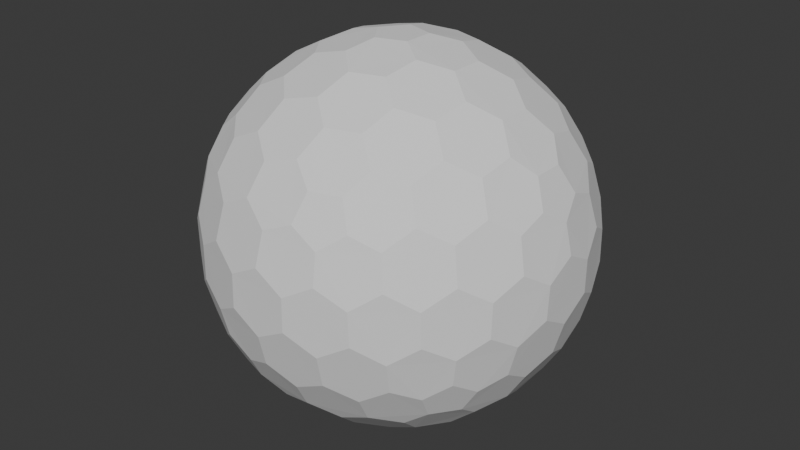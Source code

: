 # Source: HexagonWithMultipleUV.blend  (saved by Blender 4.4.30; exported with 4.5.12 LTS)
import bpy
from mathutils import Matrix  # noqa: F401  (used for matrix-valued properties, if any)

bpy.ops.wm.read_factory_settings(use_empty=True)
scene = bpy.context.scene
scene.name = 'Scene'

# ---- collections
col_collection = bpy.data.collections.new('Collection'); scene.collection.children.link(col_collection)

# ---- world
world_world = bpy.data.worlds.new('World'); scene.world = world_world
world_world.use_nodes = True; world_world.node_tree.nodes.clear()
_N = world_world.node_tree.nodes; _L = world_world.node_tree.links
n0 = _N.new('ShaderNodeOutputWorld'); n0.name = 'World Output'; n0.location = (300, 300)
n1 = _N.new('ShaderNodeBackground'); n1.name = 'Background'; n1.location = (10, 300)
n1.inputs[0].default_value = (0.05088, 0.05088, 0.05088, 1.0)
_L.new(n1.outputs[0], n0.inputs[0])
n0.is_active_output = True
world_world.color = (0.05088, 0.05088, 0.05088)
world_world.sun_shadow_jitter_overblur = 0.0

# ---- meshes
me_icosphere_002 = bpy.data.meshes.new('Icosphere.002')
me_icosphere_002.from_pydata([(0.04127, -0.127, -0.9758), (0.7132, -0.4211, -0.533), (-0.108, -0.0785, -0.9758), (-0.108, 0.0785, -0.9758), (0.04127, 0.127, -0.9758), (0.7957, -0.4211, -0.3995), (-0.1546, -0.8869, -0.3995), (-0.8913, -0.127, -0.3995), (-0.3962, 0.8084, -0.3995), (0.6464, 0.6266, -0.3995), (0.7544, -0.5481, -0.317), (-0.2882, -0.8869, -0.317), (-0.9325, -9.662e-09, -0.317), (-0.2882, 0.8869, -0.317), (0.7544, 0.5481, -0.317), (0.3294, -0.7599, 0.533), (-0.6209, -0.5481, 0.533), (-0.7132, 0.4211, 0.533), (0.1801, 0.8084, 0.533), (0.8245, 0.0785, 0.533), (0.108, 0.0785, 0.9758), (0.3781, 0.08719, 0.9011), (0.6369, 0.08719, 0.7412), (0.2298, 0.1669, 0.9402), (0.1998, 0.3326, 0.9011), (0.5067, 0.1751, 0.8199), (0.4806, 0.3492, 0.7777), (0.3231, 0.4278, 0.8199), (0.2797, 0.5788, 0.7412), (0.7382, 0.1669, 0.626), (0.7166, 0.3326, 0.5817), (0.5888, 0.4278, 0.6556), (0.5378, 0.5788, 0.5817), (0.3869, 0.6505, 0.626), (0.3294, 0.7599, 0.533), (-0.04127, 0.127, 0.9758), (0.03391, 0.3865, 0.9011), (0.1139, 0.6327, 0.7412), (-0.08776, 0.2701, 0.9402), (-0.2546, 0.2928, 0.9011), (-0.009907, 0.536, 0.8199), (-0.1836, 0.565, 0.7777), (-0.307, 0.4394, 0.8199), (-0.464, 0.4449, 0.7412), (0.06935, 0.7536, 0.626), (-0.09491, 0.7844, 0.5817), (-0.2249, 0.6922, 0.6556), (-0.3843, 0.6903, 0.5817), (-0.4991, 0.5689, 0.626), (-0.6209, 0.5481, 0.533), (-0.1335, -2.328e-09, 0.9758), (-0.3571, 0.1517, 0.9011), (-0.5665, 0.3038, 0.7412), (-0.284, -7.567e-10, 0.9402), (-0.3571, -0.1517, 0.9011), (-0.5128, 0.1562, 0.8199), (-0.5941, 3.26e-09, 0.7777), (-0.5128, -0.1562, 0.8199), (-0.5665, -0.3038, 0.7412), (-0.6953, 0.2988, 0.626), (-0.7753, 0.1521, 0.5817), (-0.7278, -8.207e-09, 0.6556), (-0.7753, -0.1521, 0.5817), (-0.6953, -0.2988, 0.626), (-0.7132, -0.4211, 0.533), (-0.04127, -0.127, 0.9758), (-0.2546, -0.2928, 0.9011), (-0.464, -0.4449, 0.7412), (-0.08776, -0.2701, 0.9402), (0.03391, -0.3865, 0.9011), (-0.307, -0.4394, 0.8199), (-0.1836, -0.565, 0.7777), (-0.009907, -0.536, 0.8199), (0.1139, -0.6327, 0.7412), (-0.4991, -0.5689, 0.626), (-0.3843, -0.6903, 0.5817), (-0.2249, -0.6922, 0.6556), (-0.09491, -0.7844, 0.5817), (0.06935, -0.7536, 0.626), (0.1801, -0.8084, 0.533), (0.108, -0.0785, 0.9758), (0.1998, -0.3326, 0.9011), (0.2797, -0.5788, 0.7412), (0.2298, -0.1669, 0.9402), (0.3781, -0.08719, 0.9011), (0.3231, -0.4278, 0.8199), (0.4806, -0.3492, 0.7777), (0.5067, -0.1751, 0.8199), (0.6369, -0.08719, 0.7412), (0.3869, -0.6505, 0.626), (0.5378, -0.5788, 0.5817), (0.5888, -0.4278, 0.6556), (0.7166, -0.3326, 0.5817), (0.7382, -0.1669, 0.626), (0.8245, -0.0785, 0.533), (0.8913, 0.127, 0.3995), (0.9199, 0.2928, 0.1752), (0.8704, 0.4449, -0.08356), (0.8802, 0.2701, 0.342), (0.7908, 0.3865, 0.4333), (0.8706, 0.4394, 0.09203), (0.7777, 0.565, 0.1836), (0.7377, 0.536, 0.3578), (0.612, 0.6327, 0.4333), (0.7831, 0.5689, -0.1665), (0.6921, 0.6903, -0.08356), (0.687, 0.6922, 0.09203), (0.5627, 0.7844, 0.1752), (0.5289, 0.7536, 0.342), (0.3962, 0.8084, 0.3995), (0.1546, 0.8869, 0.3995), (0.005802, 0.9653, 0.1752), (-0.1541, 0.9653, -0.08356), (0.01511, 0.9206, 0.342), (-0.1232, 0.8716, 0.4333), (-0.1489, 0.9638, 0.09203), (-0.2971, 0.9142, 0.1836), (-0.2818, 0.8673, 0.3578), (-0.4126, 0.7775, 0.4333), (-0.2991, 0.9206, -0.1665), (-0.4427, 0.8716, -0.08356), (-0.446, 0.8673, 0.09203), (-0.5721, 0.7775, 0.1752), (-0.5533, 0.7359, 0.342), (-0.6464, 0.6266, 0.3995), (-0.7957, 0.4211, 0.3995), (-0.9163, 0.3038, 0.1752), (-0.9657, 0.1517, -0.08356), (-0.8709, 0.2988, 0.342), (-0.867, 0.1521, 0.4333), (-0.9626, 0.1562, 0.09203), (-0.9613, -1.825e-07, 0.1836), (-0.9119, -8.941e-08, 0.3578), (-0.867, -0.1521, 0.4333), (-0.968, -1.132e-07, -0.1665), (-0.9657, -0.1517, -0.08356), (-0.9626, -0.1562, 0.09203), (-0.9163, -0.3038, 0.1752), (-0.8709, -0.2988, 0.342), (-0.7957, -0.4211, 0.3995), (-0.6464, -0.6266, 0.3995), (-0.5721, -0.7775, 0.1752), (-0.4427, -0.8716, -0.08356), (-0.5533, -0.7359, 0.342), (-0.4126, -0.7775, 0.4333), (-0.446, -0.8673, 0.09203), (-0.2971, -0.9142, 0.1836), (-0.2818, -0.8673, 0.3578), (-0.1232, -0.8716, 0.4333), (-0.2991, -0.9206, -0.1665), (-0.1541, -0.9653, -0.08356), (-0.1489, -0.9638, 0.09203), (0.005802, -0.9653, 0.1752), (0.01511, -0.9206, 0.342), (0.1546, -0.8869, 0.3995), (0.3962, -0.8084, 0.3995), (0.5627, -0.7844, 0.1752), (0.6921, -0.6903, -0.08356), (0.5289, -0.7536, 0.342), (0.612, -0.6327, 0.4333), (0.687, -0.6922, 0.09203), (0.7777, -0.565, 0.1836), (0.7377, -0.536, 0.3578), (0.7908, -0.3865, 0.4333), (0.7831, -0.5689, -0.1665), (0.8704, -0.4449, -0.08356), (0.8706, -0.4394, 0.09203), (0.9199, -0.2928, 0.1752), (0.8802, -0.2701, 0.342), (0.8913, -0.127, 0.3995), (0.2882, 0.8869, 0.317), (0.4427, 0.8716, 0.08356), (0.5721, 0.7775, -0.1752), (0.2991, 0.9206, 0.1665), (0.1541, 0.9653, 0.08356), (0.446, 0.8673, -0.09203), (0.2971, 0.9142, -0.1836), (0.1489, 0.9638, -0.09203), (-0.005802, 0.9653, -0.1752), (0.5533, 0.7359, -0.342), (0.4126, 0.7775, -0.4333), (0.2818, 0.8673, -0.3578), (0.1232, 0.8716, -0.4333), (-0.01511, 0.9206, -0.342), (-0.1546, 0.8869, -0.3995), (-0.7544, 0.5481, 0.317), (-0.6921, 0.6903, 0.08356), (-0.5627, 0.7844, -0.1752), (-0.7831, 0.5689, 0.1665), (-0.8704, 0.4449, 0.08356), (-0.687, 0.6922, -0.09203), (-0.7777, 0.565, -0.1836), (-0.8706, 0.4394, -0.09203), (-0.9199, 0.2928, -0.1752), (-0.5289, 0.7536, -0.342), (-0.612, 0.6327, -0.4333), (-0.7377, 0.536, -0.3578), (-0.7908, 0.3865, -0.4333), (-0.8802, 0.2701, -0.342), (-0.8913, 0.127, -0.3995), (-0.7544, -0.5481, 0.317), (-0.8704, -0.4449, 0.08356), (-0.9199, -0.2928, -0.1752), (-0.7831, -0.5689, 0.1665), (-0.6921, -0.6903, 0.08356), (-0.8706, -0.4394, -0.09203), (-0.7777, -0.565, -0.1836), (-0.687, -0.6922, -0.09203), (-0.5627, -0.7844, -0.1752), (-0.8802, -0.2701, -0.342), (-0.7908, -0.3865, -0.4333), (-0.7377, -0.536, -0.3578), (-0.612, -0.6327, -0.4333), (-0.5289, -0.7536, -0.342), (-0.3962, -0.8084, -0.3995), (0.2882, -0.8869, 0.317), (0.1541, -0.9653, 0.08356), (-0.005802, -0.9653, -0.1752), (0.2991, -0.9206, 0.1665), (0.4427, -0.8716, 0.08356), (0.1489, -0.9638, -0.09203), (0.2971, -0.9142, -0.1836), (0.446, -0.8673, -0.09203), (0.5721, -0.7775, -0.1752), (-0.01511, -0.9206, -0.342), (0.1232, -0.8716, -0.4333), (0.2818, -0.8673, -0.3578), (0.4126, -0.7775, -0.4333), (0.5533, -0.7359, -0.342), (0.6464, -0.6266, -0.3995), (0.9325, 2.27e-09, 0.317), (0.9657, -0.1517, 0.08356), (0.9163, -0.3038, -0.1752), (0.968, 2.678e-09, 0.1665), (0.9657, 0.1517, 0.08356), (0.9626, -0.1562, -0.09203), (0.9613, 9.313e-09, -0.1836), (0.9626, 0.1562, -0.09203), (0.9163, 0.3038, -0.1752), (0.8709, -0.2988, -0.342), (0.867, -0.1521, -0.4333), (0.9119, 1.74e-08, -0.3578), (0.867, 0.1521, -0.4333), (0.8709, 0.2988, -0.342), (0.7957, 0.4211, -0.3995), (0.6209, 0.5481, -0.533), (0.464, 0.4449, -0.7412), (0.2546, 0.2928, -0.9011), (0.4991, 0.5689, -0.626), (0.3843, 0.6903, -0.5817), (0.307, 0.4394, -0.8199), (0.1836, 0.565, -0.7777), (0.2249, 0.6922, -0.6556), (0.09491, 0.7844, -0.5817), (0.08776, 0.2701, -0.9402), (-0.03391, 0.3865, -0.9011), (0.009907, 0.536, -0.8199), (-0.1139, 0.6327, -0.7412), (-0.06935, 0.7536, -0.626), (-0.1801, 0.8084, -0.533), (-0.3294, 0.7599, -0.533), (-0.2797, 0.5788, -0.7412), (-0.1998, 0.3326, -0.9011), (-0.3869, 0.6505, -0.626), (-0.5378, 0.5788, -0.5817), (-0.3231, 0.4278, -0.8199), (-0.4806, 0.3492, -0.7777), (-0.5888, 0.4278, -0.6556), (-0.7166, 0.3326, -0.5817), (-0.2298, 0.1669, -0.9402), (-0.3781, 0.08719, -0.9011), (-0.5067, 0.175, -0.8199), (-0.6369, 0.08719, -0.7412), (-0.7382, 0.1669, -0.626), (-0.8245, 0.0785, -0.533), (-0.8245, -0.0785, -0.533), (-0.6369, -0.08719, -0.7412), (-0.3781, -0.08719, -0.9011), (-0.7382, -0.1669, -0.626), (-0.7166, -0.3326, -0.5817), (-0.5067, -0.1751, -0.8199), (-0.4806, -0.3492, -0.7777), (-0.5888, -0.4278, -0.6556), (-0.5378, -0.5788, -0.5817), (-0.2298, -0.1669, -0.9402), (-0.1998, -0.3326, -0.9011), (-0.3231, -0.4278, -0.8199), (-0.2797, -0.5788, -0.7412), (-0.3869, -0.6505, -0.626), (-0.3294, -0.7599, -0.533), (0.7132, 0.4211, -0.533), (0.7753, 0.1521, -0.5817), (0.7753, -0.1521, -0.5817), (0.6953, 0.2988, -0.626), (0.5665, 0.3038, -0.7412), (0.7278, -3.026e-07, -0.6556), (0.5941, -5.249e-07, -0.7777), (0.5128, 0.1562, -0.8199), (0.3571, 0.1517, -0.9011), (0.6953, -0.2988, -0.626), (0.5665, -0.3038, -0.7412), (0.5128, -0.1562, -0.8199), (0.3571, -0.1517, -0.9011), (0.284, -2.274e-07, -0.9402), (0.1335, -1.35e-08, -0.9758), (-0.1801, -0.8084, -0.533), (-0.1139, -0.6327, -0.7412), (-0.03391, -0.3865, -0.9011), (-0.06935, -0.7536, -0.626), (0.09491, -0.7844, -0.5817), (0.009908, -0.536, -0.8199), (0.1836, -0.565, -0.7777), (0.2249, -0.6922, -0.6556), (0.3843, -0.6903, -0.5817), (0.08776, -0.2701, -0.9402), (0.2546, -0.2928, -0.9011), (0.307, -0.4394, -0.8199), (0.464, -0.4449, -0.7412), (0.4991, -0.5689, -0.626), (0.6209, -0.5481, -0.533), (0.04127, -0.127, -0.9758), (0.04127, -0.127, -0.9758), (-0.108, -0.0785, -0.9758), (-0.108, -0.0785, -0.9758), (-0.108, 0.0785, -0.9758), (-0.108, 0.0785, -0.9758), (0.04127, 0.127, -0.9758), (0.04127, 0.127, -0.9758), (0.7132, -0.4211, -0.533), (0.7132, -0.4211, -0.533), (0.7957, -0.4211, -0.3995), (0.7957, -0.4211, -0.3995), (0.7544, -0.5481, -0.317), (0.7544, -0.5481, -0.317), (-0.1546, -0.8869, -0.3995), (-0.1546, -0.8869, -0.3995), (-0.2882, -0.8869, -0.317), (-0.2882, -0.8869, -0.317), (-0.8913, -0.127, -0.3995), (-0.8913, -0.127, -0.3995), (-0.9325, -9.662e-09, -0.317), (-0.9325, -9.662e-09, -0.317), (-0.3962, 0.8084, -0.3995), (-0.3962, 0.8084, -0.3995), (-0.2882, 0.8869, -0.317), (-0.2882, 0.8869, -0.317), (0.6464, 0.6266, -0.3995), (0.6464, 0.6266, -0.3995), (0.7544, 0.5481, -0.317), (0.7544, 0.5481, -0.317), (0.3781, 0.08719, 0.9011), (0.3781, 0.08719, 0.9011), (0.2298, 0.1669, 0.9402), (0.2298, 0.1669, 0.9402), (0.108, 0.0785, 0.9758), (0.108, 0.0785, 0.9758), (0.1998, 0.3326, 0.9011), (0.1998, 0.3326, 0.9011), (0.6369, 0.08719, 0.7412), (0.6369, 0.08719, 0.7412), (0.5067, 0.1751, 0.8199), (0.5067, 0.1751, 0.8199), (0.4806, 0.3492, 0.7777), (0.4806, 0.3492, 0.7777), (0.3231, 0.4278, 0.8199), (0.3231, 0.4278, 0.8199), (0.2797, 0.5788, 0.7412), (0.2797, 0.5788, 0.7412), (0.8245, 0.0785, 0.533), (0.8245, 0.0785, 0.533), (0.7382, 0.1669, 0.626), (0.7382, 0.1669, 0.626), (0.7166, 0.3326, 0.5817), (0.7166, 0.3326, 0.5817), (0.5888, 0.4278, 0.6556), (0.5888, 0.4278, 0.6556), (0.5378, 0.5788, 0.5817), (0.5378, 0.5788, 0.5817), (0.3869, 0.6505, 0.626), (0.3869, 0.6505, 0.626), (0.1801, 0.8084, 0.533), (0.1801, 0.8084, 0.533), (0.3294, 0.7599, 0.533), (0.3294, 0.7599, 0.533), (-0.04127, 0.127, 0.9758), (-0.04127, 0.127, 0.9758), (0.03391, 0.3865, 0.9011), (0.03391, 0.3865, 0.9011), (0.1139, 0.6327, 0.7412), (0.1139, 0.6327, 0.7412), (-0.08776, 0.2701, 0.9402), (-0.08776, 0.2701, 0.9402), (-0.2546, 0.2928, 0.9011), (-0.2546, 0.2928, 0.9011), (-0.009907, 0.536, 0.8199), (-0.009907, 0.536, 0.8199), (-0.1836, 0.565, 0.7777), (-0.1836, 0.565, 0.7777), (-0.307, 0.4394, 0.8199), (-0.307, 0.4394, 0.8199), (-0.464, 0.4449, 0.7412), (-0.464, 0.4449, 0.7412), (0.06935, 0.7536, 0.626), (0.06935, 0.7536, 0.626), (-0.09491, 0.7844, 0.5817), (-0.09491, 0.7844, 0.5817), (-0.2249, 0.6922, 0.6556), (-0.2249, 0.6922, 0.6556), (-0.3843, 0.6903, 0.5817), (-0.3843, 0.6903, 0.5817), (-0.4991, 0.5689, 0.626), (-0.4991, 0.5689, 0.626), (-0.7132, 0.4211, 0.533), (-0.7132, 0.4211, 0.533), (-0.6209, 0.5481, 0.533), (-0.6209, 0.5481, 0.533), (-0.1335, -2.328e-09, 0.9758), (-0.1335, -2.328e-09, 0.9758), (-0.3571, 0.1517, 0.9011), (-0.3571, 0.1517, 0.9011), (-0.5665, 0.3038, 0.7412), (-0.5665, 0.3038, 0.7412), (-0.284, -7.567e-10, 0.9402), (-0.284, -7.567e-10, 0.9402), (-0.3571, -0.1517, 0.9011), (-0.3571, -0.1517, 0.9011), (-0.5128, 0.1562, 0.8199), (-0.5128, 0.1562, 0.8199), (-0.5941, 3.26e-09, 0.7777), (-0.5941, 3.26e-09, 0.7777), (-0.5128, -0.1562, 0.8199), (-0.5128, -0.1562, 0.8199), (-0.5665, -0.3038, 0.7412), (-0.5665, -0.3038, 0.7412), (-0.6953, 0.2988, 0.626), (-0.6953, 0.2988, 0.626), (-0.7753, 0.1521, 0.5817), (-0.7753, 0.1521, 0.5817), (-0.7278, -8.207e-09, 0.6556), (-0.7278, -8.207e-09, 0.6556), (-0.7753, -0.1521, 0.5817), (-0.7753, -0.1521, 0.5817), (-0.6953, -0.2988, 0.626), (-0.6953, -0.2988, 0.626), (-0.6209, -0.5481, 0.533), (-0.6209, -0.5481, 0.533), (-0.7132, -0.4211, 0.533), (-0.7132, -0.4211, 0.533), (-0.04127, -0.127, 0.9758), (-0.04127, -0.127, 0.9758), (-0.2546, -0.2928, 0.9011), (-0.2546, -0.2928, 0.9011), (-0.464, -0.4449, 0.7412), (-0.464, -0.4449, 0.7412), (-0.08776, -0.2701, 0.9402), (-0.08776, -0.2701, 0.9402), (0.03391, -0.3865, 0.9011), (0.03391, -0.3865, 0.9011), (-0.307, -0.4394, 0.8199), (-0.307, -0.4394, 0.8199), (-0.1836, -0.565, 0.7777), (-0.1836, -0.565, 0.7777), (-0.009907, -0.536, 0.8199), (-0.009907, -0.536, 0.8199), (0.1139, -0.6327, 0.7412), (0.1139, -0.6327, 0.7412), (-0.4991, -0.5689, 0.626), (-0.4991, -0.5689, 0.626), (-0.3843, -0.6903, 0.5817), (-0.3843, -0.6903, 0.5817), (-0.2249, -0.6922, 0.6556), (-0.2249, -0.6922, 0.6556), (-0.09491, -0.7844, 0.5817), (-0.09491, -0.7844, 0.5817), (0.06935, -0.7536, 0.626), (0.06935, -0.7536, 0.626), (0.3294, -0.7599, 0.533), (0.3294, -0.7599, 0.533), (0.1801, -0.8084, 0.533), (0.1801, -0.8084, 0.533), (0.108, -0.0785, 0.9758), (0.108, -0.0785, 0.9758), (0.1998, -0.3326, 0.9011), (0.1998, -0.3326, 0.9011), (0.2797, -0.5788, 0.7412), (0.2797, -0.5788, 0.7412), (0.2298, -0.1669, 0.9402), (0.2298, -0.1669, 0.9402), (0.3781, -0.08719, 0.9011), (0.3781, -0.08719, 0.9011), (0.3231, -0.4278, 0.8199), (0.3231, -0.4278, 0.8199), (0.4806, -0.3492, 0.7777), (0.4806, -0.3492, 0.7777), (0.5067, -0.1751, 0.8199), (0.5067, -0.1751, 0.8199), (0.6369, -0.08719, 0.7412), (0.6369, -0.08719, 0.7412), (0.3869, -0.6505, 0.626), (0.3869, -0.6505, 0.626), (0.5378, -0.5788, 0.5817), (0.5378, -0.5788, 0.5817), (0.5888, -0.4278, 0.6556), (0.5888, -0.4278, 0.6556), (0.7166, -0.3326, 0.5817), (0.7166, -0.3326, 0.5817), (0.7382, -0.1669, 0.626), (0.7382, -0.1669, 0.626), (0.8245, -0.0785, 0.533), (0.8245, -0.0785, 0.533), (0.8913, 0.127, 0.3995), (0.8913, 0.127, 0.3995), (0.9199, 0.2928, 0.1752), (0.9199, 0.2928, 0.1752), (0.8802, 0.2701, 0.342), (0.8802, 0.2701, 0.342), (0.7908, 0.3865, 0.4333), (0.7908, 0.3865, 0.4333), (0.8704, 0.4449, -0.08356), (0.8704, 0.4449, -0.08356), (0.8706, 0.4394, 0.09203), (0.8706, 0.4394, 0.09203), (0.7777, 0.565, 0.1836), (0.7777, 0.565, 0.1836), (0.7377, 0.536, 0.3578), (0.7377, 0.536, 0.3578), (0.612, 0.6327, 0.4333), (0.612, 0.6327, 0.4333), (0.7831, 0.5689, -0.1665), (0.7831, 0.5689, -0.1665), (0.6921, 0.6903, -0.08356), (0.6921, 0.6903, -0.08356), (0.687, 0.6922, 0.09203), (0.687, 0.6922, 0.09203), (0.5627, 0.7844, 0.1752), (0.5627, 0.7844, 0.1752), (0.5289, 0.7536, 0.342), (0.5289, 0.7536, 0.342), (0.3962, 0.8084, 0.3995), (0.3962, 0.8084, 0.3995), (0.1546, 0.8869, 0.3995), (0.1546, 0.8869, 0.3995), (0.005802, 0.9653, 0.1752), (0.005802, 0.9653, 0.1752), (0.01511, 0.9206, 0.342), (0.01511, 0.9206, 0.342), (-0.1232, 0.8716, 0.4333), (-0.1232, 0.8716, 0.4333), (-0.1541, 0.9653, -0.08356), (-0.1541, 0.9653, -0.08356), (-0.1489, 0.9638, 0.09203), (-0.1489, 0.9638, 0.09203), (-0.2971, 0.9142, 0.1836), (-0.2971, 0.9142, 0.1836), (-0.2818, 0.8673, 0.3578), (-0.2818, 0.8673, 0.3578), (-0.4126, 0.7775, 0.4333), (-0.4126, 0.7775, 0.4333), (-0.2991, 0.9206, -0.1665), (-0.2991, 0.9206, -0.1665), (-0.4427, 0.8716, -0.08356), (-0.4427, 0.8716, -0.08356), (-0.446, 0.8673, 0.09203), (-0.446, 0.8673, 0.09203), (-0.5721, 0.7775, 0.1752), (-0.5721, 0.7775, 0.1752), (-0.5533, 0.7359, 0.342), (-0.5533, 0.7359, 0.342), (-0.6464, 0.6266, 0.3995), (-0.6464, 0.6266, 0.3995), (-0.7957, 0.4211, 0.3995), (-0.7957, 0.4211, 0.3995), (-0.9163, 0.3038, 0.1752), (-0.9163, 0.3038, 0.1752), (-0.8709, 0.2988, 0.342), (-0.8709, 0.2988, 0.342), (-0.867, 0.1521, 0.4333), (-0.867, 0.1521, 0.4333), (-0.9657, 0.1517, -0.08356), (-0.9657, 0.1517, -0.08356), (-0.9626, 0.1562, 0.09203), (-0.9626, 0.1562, 0.09203), (-0.9613, -1.825e-07, 0.1836), (-0.9613, -1.825e-07, 0.1836), (-0.9119, -8.941e-08, 0.3578), (-0.9119, -8.941e-08, 0.3578), (-0.867, -0.1521, 0.4333), (-0.867, -0.1521, 0.4333), (-0.968, -1.132e-07, -0.1665), (-0.968, -1.132e-07, -0.1665), (-0.9657, -0.1517, -0.08356), (-0.9657, -0.1517, -0.08356), (-0.9626, -0.1562, 0.09203), (-0.9626, -0.1562, 0.09203), (-0.9163, -0.3038, 0.1752), (-0.9163, -0.3038, 0.1752), (-0.8709, -0.2988, 0.342), (-0.8709, -0.2988, 0.342), (-0.7957, -0.4211, 0.3995), (-0.7957, -0.4211, 0.3995), (-0.6464, -0.6266, 0.3995), (-0.6464, -0.6266, 0.3995), (-0.5721, -0.7775, 0.1752), (-0.5721, -0.7775, 0.1752), (-0.5533, -0.7359, 0.342), (-0.5533, -0.7359, 0.342), (-0.4126, -0.7775, 0.4333), (-0.4126, -0.7775, 0.4333), (-0.4427, -0.8716, -0.08356), (-0.4427, -0.8716, -0.08356), (-0.446, -0.8673, 0.09203), (-0.446, -0.8673, 0.09203), (-0.2971, -0.9142, 0.1836), (-0.2971, -0.9142, 0.1836), (-0.2818, -0.8673, 0.3578), (-0.2818, -0.8673, 0.3578), (-0.1232, -0.8716, 0.4333), (-0.1232, -0.8716, 0.4333), (-0.2991, -0.9206, -0.1665), (-0.2991, -0.9206, -0.1665), (-0.1541, -0.9653, -0.08356), (-0.1541, -0.9653, -0.08356), (-0.1489, -0.9638, 0.09203), (-0.1489, -0.9638, 0.09203), (0.005802, -0.9653, 0.1752), (0.005802, -0.9653, 0.1752), (0.01511, -0.9206, 0.342), (0.01511, -0.9206, 0.342), (0.1546, -0.8869, 0.3995), (0.1546, -0.8869, 0.3995), (0.3962, -0.8084, 0.3995), (0.3962, -0.8084, 0.3995), (0.5627, -0.7844, 0.1752), (0.5627, -0.7844, 0.1752), (0.5289, -0.7536, 0.342), (0.5289, -0.7536, 0.342), (0.612, -0.6327, 0.4333), (0.612, -0.6327, 0.4333), (0.6921, -0.6903, -0.08356), (0.6921, -0.6903, -0.08356), (0.687, -0.6922, 0.09203), (0.687, -0.6922, 0.09203), (0.7777, -0.565, 0.1836), (0.7777, -0.565, 0.1836), (0.7377, -0.536, 0.3578), (0.7377, -0.536, 0.3578), (0.7908, -0.3865, 0.4333), (0.7908, -0.3865, 0.4333), (0.7831, -0.5689, -0.1665), (0.7831, -0.5689, -0.1665), (0.8704, -0.4449, -0.08356), (0.8704, -0.4449, -0.08356), (0.8706, -0.4394, 0.09203), (0.8706, -0.4394, 0.09203), (0.9199, -0.2928, 0.1752), (0.9199, -0.2928, 0.1752), (0.8802, -0.2701, 0.342), (0.8802, -0.2701, 0.342), (0.8913, -0.127, 0.3995), (0.8913, -0.127, 0.3995), (0.2882, 0.8869, 0.317), (0.2882, 0.8869, 0.317), (0.4427, 0.8716, 0.08356), (0.4427, 0.8716, 0.08356), (0.5721, 0.7775, -0.1752), (0.5721, 0.7775, -0.1752), (0.2991, 0.9206, 0.1665), (0.2991, 0.9206, 0.1665), (0.1541, 0.9653, 0.08356), (0.1541, 0.9653, 0.08356), (0.446, 0.8673, -0.09203), (0.446, 0.8673, -0.09203), (0.2971, 0.9142, -0.1836), (0.2971, 0.9142, -0.1836), (0.1489, 0.9638, -0.09203), (0.1489, 0.9638, -0.09203), (-0.005802, 0.9653, -0.1752), (-0.005802, 0.9653, -0.1752), (0.5533, 0.7359, -0.342), (0.5533, 0.7359, -0.342), (0.4126, 0.7775, -0.4333), (0.4126, 0.7775, -0.4333), (0.2818, 0.8673, -0.3578), (0.2818, 0.8673, -0.3578), (0.1232, 0.8716, -0.4333), (0.1232, 0.8716, -0.4333), (-0.01511, 0.9206, -0.342), (-0.01511, 0.9206, -0.342), (-0.1546, 0.8869, -0.3995), (-0.1546, 0.8869, -0.3995), (-0.7544, 0.5481, 0.317), (-0.7544, 0.5481, 0.317), (-0.6921, 0.6903, 0.08356), (-0.6921, 0.6903, 0.08356), (-0.5627, 0.7844, -0.1752), (-0.5627, 0.7844, -0.1752), (-0.7831, 0.5689, 0.1665), (-0.7831, 0.5689, 0.1665), (-0.8704, 0.4449, 0.08356), (-0.8704, 0.4449, 0.08356), (-0.687, 0.6922, -0.09203), (-0.687, 0.6922, -0.09203), (-0.7777, 0.565, -0.1836), (-0.7777, 0.565, -0.1836), (-0.8706, 0.4394, -0.09203), (-0.8706, 0.4394, -0.09203), (-0.9199, 0.2928, -0.1752), (-0.9199, 0.2928, -0.1752), (-0.5289, 0.7536, -0.342), (-0.5289, 0.7536, -0.342), (-0.612, 0.6327, -0.4333), (-0.612, 0.6327, -0.4333), (-0.7377, 0.536, -0.3578), (-0.7377, 0.536, -0.3578), (-0.7908, 0.3865, -0.4333), (-0.7908, 0.3865, -0.4333), (-0.8802, 0.2701, -0.342), (-0.8802, 0.2701, -0.342), (-0.8913, 0.127, -0.3995), (-0.8913, 0.127, -0.3995), (-0.7544, -0.5481, 0.317), (-0.7544, -0.5481, 0.317), (-0.8704, -0.4449, 0.08356), (-0.8704, -0.4449, 0.08356), (-0.9199, -0.2928, -0.1752), (-0.9199, -0.2928, -0.1752), (-0.7831, -0.5689, 0.1665), (-0.7831, -0.5689, 0.1665), (-0.6921, -0.6903, 0.08356), (-0.6921, -0.6903, 0.08356), (-0.8706, -0.4394, -0.09203), (-0.8706, -0.4394, -0.09203), (-0.7777, -0.565, -0.1836), (-0.7777, -0.565, -0.1836), (-0.687, -0.6922, -0.09203), (-0.687, -0.6922, -0.09203), (-0.5627, -0.7844, -0.1752), (-0.5627, -0.7844, -0.1752), (-0.8802, -0.2701, -0.342), (-0.8802, -0.2701, -0.342), (-0.7908, -0.3865, -0.4333), (-0.7908, -0.3865, -0.4333), (-0.7377, -0.536, -0.3578), (-0.7377, -0.536, -0.3578), (-0.612, -0.6327, -0.4333), (-0.612, -0.6327, -0.4333), (-0.5289, -0.7536, -0.342), (-0.5289, -0.7536, -0.342), (-0.3962, -0.8084, -0.3995), (-0.3962, -0.8084, -0.3995), (0.2882, -0.8869, 0.317), (0.2882, -0.8869, 0.317), (0.1541, -0.9653, 0.08356), (0.1541, -0.9653, 0.08356), (-0.005802, -0.9653, -0.1752), (-0.005802, -0.9653, -0.1752), (0.2991, -0.9206, 0.1665), (0.2991, -0.9206, 0.1665), (0.4427, -0.8716, 0.08356), (0.4427, -0.8716, 0.08356), (0.1489, -0.9638, -0.09203), (0.1489, -0.9638, -0.09203), (0.2971, -0.9142, -0.1836), (0.2971, -0.9142, -0.1836), (0.446, -0.8673, -0.09203), (0.446, -0.8673, -0.09203), (0.5721, -0.7775, -0.1752), (0.5721, -0.7775, -0.1752), (-0.01511, -0.9206, -0.342), (-0.01511, -0.9206, -0.342), (0.1232, -0.8716, -0.4333), (0.1232, -0.8716, -0.4333), (0.2818, -0.8673, -0.3578), (0.2818, -0.8673, -0.3578), (0.4126, -0.7775, -0.4333), (0.4126, -0.7775, -0.4333), (0.5533, -0.7359, -0.342), (0.5533, -0.7359, -0.342), (0.6464, -0.6266, -0.3995), (0.6464, -0.6266, -0.3995), (0.9325, 2.27e-09, 0.317), (0.9325, 2.27e-09, 0.317), (0.9657, -0.1517, 0.08356), (0.9657, -0.1517, 0.08356), (0.9163, -0.3038, -0.1752), (0.9163, -0.3038, -0.1752), (0.968, 2.678e-09, 0.1665), (0.968, 2.678e-09, 0.1665), (0.9657, 0.1517, 0.08356), (0.9657, 0.1517, 0.08356), (0.9626, -0.1562, -0.09203), (0.9626, -0.1562, -0.09203), (0.9613, 9.313e-09, -0.1836), (0.9613, 9.313e-09, -0.1836), (0.9626, 0.1562, -0.09203), (0.9626, 0.1562, -0.09203), (0.9163, 0.3038, -0.1752), (0.9163, 0.3038, -0.1752), (0.8709, -0.2988, -0.342), (0.8709, -0.2988, -0.342), (0.867, -0.1521, -0.4333), (0.867, -0.1521, -0.4333), (0.9119, 1.74e-08, -0.3578), (0.9119, 1.74e-08, -0.3578), (0.867, 0.1521, -0.4333), (0.867, 0.1521, -0.4333), (0.8709, 0.2988, -0.342), (0.8709, 0.2988, -0.342), (0.7957, 0.4211, -0.3995), (0.7957, 0.4211, -0.3995), (0.6209, 0.5481, -0.533), (0.6209, 0.5481, -0.533), (0.464, 0.4449, -0.7412), (0.464, 0.4449, -0.7412), (0.4991, 0.5689, -0.626), (0.4991, 0.5689, -0.626), (0.3843, 0.6903, -0.5817), (0.3843, 0.6903, -0.5817), (0.2546, 0.2928, -0.9011), (0.2546, 0.2928, -0.9011), (0.307, 0.4394, -0.8199), (0.307, 0.4394, -0.8199), (0.1836, 0.565, -0.7777), (0.1836, 0.565, -0.7777), (0.2249, 0.6922, -0.6556), (0.2249, 0.6922, -0.6556), (0.09491, 0.7844, -0.5817), (0.09491, 0.7844, -0.5817), (0.08776, 0.2701, -0.9402), (0.08776, 0.2701, -0.9402), (-0.03391, 0.3865, -0.9011), (-0.03391, 0.3865, -0.9011), (0.009907, 0.536, -0.8199), (0.009907, 0.536, -0.8199), (-0.1139, 0.6327, -0.7412), (-0.1139, 0.6327, -0.7412), (-0.06935, 0.7536, -0.626), (-0.06935, 0.7536, -0.626), (-0.1801, 0.8084, -0.533), (-0.1801, 0.8084, -0.533), (-0.3294, 0.7599, -0.533), (-0.3294, 0.7599, -0.533), (-0.2797, 0.5788, -0.7412), (-0.2797, 0.5788, -0.7412), (-0.1998, 0.3326, -0.9011), (-0.1998, 0.3326, -0.9011), (-0.3869, 0.6505, -0.626), (-0.3869, 0.6505, -0.626), (-0.5378, 0.5788, -0.5817), (-0.5378, 0.5788, -0.5817), (-0.3231, 0.4278, -0.8199), (-0.3231, 0.4278, -0.8199), (-0.4806, 0.3492, -0.7777), (-0.4806, 0.3492, -0.7777), (-0.5888, 0.4278, -0.6556), (-0.5888, 0.4278, -0.6556), (-0.7166, 0.3326, -0.5817), (-0.7166, 0.3326, -0.5817), (-0.2298, 0.1669, -0.9402), (-0.2298, 0.1669, -0.9402), (-0.3781, 0.08719, -0.9011), (-0.3781, 0.08719, -0.9011), (-0.5067, 0.175, -0.8199), (-0.5067, 0.175, -0.8199), (-0.6369, 0.08719, -0.7412), (-0.6369, 0.08719, -0.7412), (-0.7382, 0.1669, -0.626), (-0.7382, 0.1669, -0.626), (-0.8245, 0.0785, -0.533), (-0.8245, 0.0785, -0.533), (-0.8245, -0.0785, -0.533), (-0.8245, -0.0785, -0.533), (-0.6369, -0.08719, -0.7412), (-0.6369, -0.08719, -0.7412), (-0.3781, -0.08719, -0.9011), (-0.3781, -0.08719, -0.9011), (-0.7382, -0.1669, -0.626), (-0.7382, -0.1669, -0.626), (-0.7166, -0.3326, -0.5817), (-0.7166, -0.3326, -0.5817), (-0.5067, -0.1751, -0.8199), (-0.5067, -0.1751, -0.8199), (-0.4806, -0.3492, -0.7777), (-0.4806, -0.3492, -0.7777), (-0.5888, -0.4278, -0.6556), (-0.5888, -0.4278, -0.6556), (-0.5378, -0.5788, -0.5817), (-0.5378, -0.5788, -0.5817), (-0.2298, -0.1669, -0.9402), (-0.2298, -0.1669, -0.9402), (-0.1998, -0.3326, -0.9011), (-0.1998, -0.3326, -0.9011), (-0.3231, -0.4278, -0.8199), (-0.3231, -0.4278, -0.8199), (-0.2797, -0.5788, -0.7412), (-0.2797, -0.5788, -0.7412), (-0.3869, -0.6505, -0.626), (-0.3869, -0.6505, -0.626), (-0.3294, -0.7599, -0.533), (-0.3294, -0.7599, -0.533), (0.7132, 0.4211, -0.533), (0.7132, 0.4211, -0.533), (0.7753, 0.1521, -0.5817), (0.7753, 0.1521, -0.5817), (0.7753, -0.1521, -0.5817), (0.7753, -0.1521, -0.5817), (0.6953, 0.2988, -0.626), (0.6953, 0.2988, -0.626), (0.5665, 0.3038, -0.7412), (0.5665, 0.3038, -0.7412), (0.7278, -3.026e-07, -0.6556), (0.7278, -3.026e-07, -0.6556), (0.5941, -5.249e-07, -0.7777), (0.5941, -5.249e-07, -0.7777), (0.5128, 0.1562, -0.8199), (0.5128, 0.1562, -0.8199), (0.3571, 0.1517, -0.9011), (0.3571, 0.1517, -0.9011), (0.6953, -0.2988, -0.626), (0.6953, -0.2988, -0.626), (0.5665, -0.3038, -0.7412), (0.5665, -0.3038, -0.7412), (0.5128, -0.1562, -0.8199), (0.5128, -0.1562, -0.8199), (0.3571, -0.1517, -0.9011), (0.3571, -0.1517, -0.9011), (0.284, -2.274e-07, -0.9402), (0.284, -2.274e-07, -0.9402), (0.1335, -1.35e-08, -0.9758), (0.1335, -1.35e-08, -0.9758), (-0.1801, -0.8084, -0.533), (-0.1801, -0.8084, -0.533), (-0.1139, -0.6327, -0.7412), (-0.1139, -0.6327, -0.7412), (-0.03391, -0.3865, -0.9011), (-0.03391, -0.3865, -0.9011), (-0.06935, -0.7536, -0.626), (-0.06935, -0.7536, -0.626), (0.09491, -0.7844, -0.5817), (0.09491, -0.7844, -0.5817), (0.009908, -0.536, -0.8199), (0.009908, -0.536, -0.8199), (0.1836, -0.565, -0.7777), (0.1836, -0.565, -0.7777), (0.2249, -0.6922, -0.6556), (0.2249, -0.6922, -0.6556), (0.3843, -0.6903, -0.5817), (0.3843, -0.6903, -0.5817), (0.08776, -0.2701, -0.9402), (0.08776, -0.2701, -0.9402), (0.2546, -0.2928, -0.9011), (0.2546, -0.2928, -0.9011), (0.307, -0.4394, -0.8199), (0.307, -0.4394, -0.8199), (0.464, -0.4449, -0.7412), (0.464, -0.4449, -0.7412), (0.4991, -0.5689, -0.626), (0.4991, -0.5689, -0.626), (0.6209, -0.5481, -0.533), (0.6209, -0.5481, -0.533)], [], [(322, 320, 948, 934, 890, 888), (329, 958, 956, 954, 920, 918), (330, 328, 919, 904, 800, 798), (324, 323, 889, 874, 860, 858), (326, 325, 859, 844, 830, 828), (321, 2, 3, 327, 928), (332, 331, 799, 784, 650, 648), (335, 930, 937, 938, 770, 768), (336, 334, 769, 754, 620, 618), (339, 870, 877, 878, 740, 738), (340, 338, 739, 724, 590, 588), (343, 840, 847, 848, 710, 708), (344, 342, 709, 694, 560, 558), (347, 810, 815, 816, 680, 678), (348, 346, 679, 664, 530, 528), (778, 959, 1, 5, 333), (808, 900, 811, 9, 349), (477, 630, 635, 636, 500, 498), (445, 600, 605, 606, 468, 466), (413, 570, 575, 576, 436, 434), (381, 540, 545, 546, 404, 402), (368, 510, 515, 516, 372, 370), (354, 480, 487, 488, 350, 352), (384, 355, 353, 356, 386, 390), (358, 371, 373, 374, 362, 360), (387, 357, 365, 366, 388, 394), (363, 375, 376, 378, 367, 364), (36, 395, 396, 398, 392, 391), (538, 660, 541, 380, 382), (416, 385, 38, 393, 418, 422), (389, 403, 405, 406, 397, 40), (419, 39, 399, 400, 420, 426), (37, 28, 379, 383, 18, 44), (351, 361, 26, 27, 24, 23), (41, 407, 408, 410, 401, 42), (51, 427, 428, 430, 424, 423), (568, 690, 571, 412, 414), (448, 417, 53, 425, 450, 454), (449, 481, 20, 35, 50), (421, 435, 437, 438, 429, 55), (451, 54, 431, 432, 452, 458), (52, 43, 411, 415, 17, 59), (56, 439, 440, 442, 433, 57), (66, 459, 460, 462, 456, 455), (598, 720, 601, 444, 446), (80, 65, 68, 457, 482, 486), (453, 467, 469, 470, 461, 70), (483, 69, 463, 464, 484, 490), (67, 58, 443, 447, 16, 74), (71, 471, 472, 474, 465, 72), (81, 491, 492, 494, 489, 83), (628, 750, 631, 476, 478), (485, 499, 501, 502, 493, 85), (82, 73, 475, 479, 15, 89), (359, 496, 507, 508, 369, 29), (86, 503, 504, 506, 497, 495), (512, 521, 522, 524, 517, 514), (21, 84, 87, 88, 22, 25), (511, 780, 787, 788, 513, 98), (518, 529, 531, 532, 523, 520), (101, 533, 534, 536, 527, 525), (542, 551, 552, 554, 547, 544), (30, 99, 102, 526, 377, 31), (110, 661, 667, 668, 543, 113), (548, 559, 561, 562, 553, 550), (32, 103, 537, 539, 34, 33), (116, 563, 564, 566, 557, 555), (572, 581, 582, 584, 577, 574), (45, 114, 117, 556, 409, 46), (125, 691, 697, 698, 573, 128), (578, 589, 591, 592, 583, 580), (47, 118, 567, 569, 49, 48), (131, 593, 594, 596, 587, 585), (602, 611, 612, 614, 607, 604), (60, 129, 132, 586, 441, 61), (140, 721, 727, 728, 603, 143), (608, 619, 621, 622, 613, 610), (62, 133, 597, 599, 64, 63), (146, 623, 624, 626, 617, 615), (632, 641, 642, 644, 637, 634), (75, 144, 147, 616, 473, 76), (155, 751, 757, 758, 633, 158), (638, 649, 651, 652, 643, 640), (77, 148, 627, 629, 79, 78), (161, 653, 654, 656, 647, 645), (663, 671, 672, 674, 669, 666), (90, 159, 162, 646, 505, 91), (658, 781, 95, 19, 509), (665, 179, 681, 682, 673, 670), (105, 172, 175, 662, 535, 106), (92, 163, 657, 659, 94, 93), (549, 676, 687, 688, 345, 119), (176, 683, 684, 686, 677, 675), (693, 701, 702, 704, 699, 696), (111, 174, 177, 178, 112, 115), (695, 194, 711, 712, 703, 700), (120, 187, 190, 692, 565, 121), (107, 171, 173, 170, 109, 108), (579, 706, 717, 718, 341, 134), (191, 713, 714, 716, 707, 705), (723, 731, 732, 734, 729, 726), (126, 189, 192, 193, 127, 130), (725, 209, 741, 742, 733, 730), (135, 202, 205, 722, 595, 136), (122, 186, 188, 185, 124, 123), (609, 736, 747, 748, 337, 149), (206, 743, 744, 746, 737, 735), (753, 761, 762, 764, 759, 756), (141, 204, 207, 208, 142, 145), (755, 224, 771, 772, 763, 760), (150, 217, 220, 752, 625, 151), (137, 201, 203, 200, 139, 138), (639, 766, 777, 779, 10, 164), (221, 773, 774, 776, 767, 765), (783, 791, 792, 794, 789, 786), (156, 219, 222, 223, 157, 160), (785, 239, 801, 802, 793, 790), (165, 232, 235, 782, 655, 166), (152, 216, 218, 215, 154, 153), (519, 796, 807, 809, 14, 104), (236, 803, 804, 806, 797, 795), (812, 821, 822, 824, 817, 814), (96, 234, 237, 238, 97, 100), (245, 901, 907, 908, 813, 248), (818, 829, 831, 832, 823, 820), (167, 231, 233, 230, 169, 168), (251, 833, 834, 836, 827, 825), (843, 851, 852, 854, 849, 846), (180, 249, 252, 826, 685, 181), (838, 841, 8, 13, 689), (845, 269, 861, 862, 853, 850), (255, 262, 265, 842, 835, 256), (182, 253, 837, 839, 184, 183), (715, 856, 867, 868, 719, 198), (266, 863, 864, 866, 857, 855), (873, 881, 882, 884, 879, 876), (195, 264, 267, 268, 197, 196), (869, 871, 7, 12, 199), (875, 284, 891, 892, 883, 880), (270, 277, 280, 872, 865, 271), (257, 261, 263, 260, 259, 258), (745, 886, 897, 898, 749, 213), (281, 893, 894, 896, 887, 885), (903, 911, 912, 914, 909, 906), (210, 279, 282, 283, 212, 211), (899, 931, 6, 11, 214), (905, 299, 921, 922, 913, 910), (240, 292, 295, 902, 805, 241), (272, 276, 278, 275, 274, 273), (819, 916, 927, 929, 4, 254), (296, 923, 924, 926, 917, 915), (933, 941, 942, 944, 939, 936), (246, 294, 297, 298, 247, 250), (935, 949, 951, 952, 943, 940), (285, 307, 310, 932, 895, 286), (242, 291, 293, 290, 244, 243), (925, 950, 314, 0, 304, 303), (300, 955, 953, 315, 302, 301), (311, 316, 317, 957, 947, 945), (775, 946, 318, 319, 229, 228), (225, 309, 312, 313, 227, 226), (287, 306, 308, 305, 289, 288)])
_uv = me_icosphere_002.uv_layers.new(name='UV1')
_uv.uv.foreach_set('vector', [0.8352, 0.0841, 0.8352, 0.0841, 0.8352, 0.0841, 0.8352, 0.0841, 0.8352, 0.0841, 0.8352, 0.0841, 0.8581, 0.3562, 0.8581, 0.3562, 0.8581, 0.3562, 0.8581, 0.3562, 0.8581, 0.3562, 0.8581, 0.3562, 0.8868, 0.4343, 0.8868, 0.4343, 0.8868, 0.4343, 0.8868, 0.4343, 0.8868, 0.4343, 0.8868, 0.4343, 0.9375, 0.01942, 0.9375, 0.01942, 0.9375, 0.01942, 0.9375, 0.01942, 0.9375, 0.01942, 0.9375, 0.01942, 0.08619, 0.09312, 0.08619, 0.09312, 0.08619, 0.09312, 0.08619, 0.09312, 0.08619, 0.09312, 0.08619, 0.09312, 0.9417, 0.08622, 0.9417, 0.08622, 0.9417, 0.08622, 0.9417, 0.08622, 0.9417, 0.08622, 0.8627, 0.5181, 0.8627, 0.5181, 0.8627, 0.5181, 0.8627, 0.5181, 0.8627, 0.5181, 0.8627, 0.5181, 0.7209, 0.3156, 0.7209, 0.3156, 0.7209, 0.3156, 0.7209, 0.3156, 0.7209, 0.3156, 0.7209, 0.3156, 0.6854, 0.384, 0.6854, 0.384, 0.6854, 0.384, 0.6854, 0.384, 0.6854, 0.384, 0.6854, 0.384, 0.5082, 0.189, 0.5082, 0.189, 0.5082, 0.189, 0.5082, 0.189, 0.5082, 0.189, 0.5082, 0.189, 0.4794, 0.2768, 0.4794, 0.2768, 0.4794, 0.2768, 0.4794, 0.2768, 0.4794, 0.2768, 0.4794, 0.2768, 0.2668, 0.2617, 0.2668, 0.2617, 0.2668, 0.2617, 0.2668, 0.2617, 0.2668, 0.2617, 0.2668, 0.2617, 0.2665, 0.3612, 0.2665, 0.3612, 0.2665, 0.3612, 0.2665, 0.3612, 0.2665, 0.3612, 0.2665, 0.3612, 0.09504, 0.4061, 0.09504, 0.4061, 0.09504, 0.4061, 0.09504, 0.4061, 0.09504, 0.4061, 0.09504, 0.4061, 0.0889, 0.5049, 0.0889, 0.5049, 0.0889, 0.5049, 0.0889, 0.5049, 0.0889, 0.5049, 0.0889, 0.5049, 0.8484, 0.4388, 0.8484, 0.4388, 0.8484, 0.4388, 0.8484, 0.4388, 0.8484, 0.4388, 0.06097, 0.4467, 0.06097, 0.4467, 0.06097, 0.4467, 0.06097, 0.4467, 0.06097, 0.4467, 0.746, 0.7266, 0.746, 0.7266, 0.746, 0.7266, 0.746, 0.7266, 0.746, 0.7266, 0.746, 0.7266, 0.5742, 0.5822, 0.5742, 0.5822, 0.5742, 0.5822, 0.5742, 0.5822, 0.5742, 0.5822, 0.5742, 0.5822, 0.4077, 0.5539, 0.4077, 0.5539, 0.4077, 0.5539, 0.4077, 0.5539, 0.4077, 0.5539, 0.4077, 0.5539, 0.2417, 0.6727, 0.2417, 0.6727, 0.2417, 0.6727, 0.2417, 0.6727, 0.2417, 0.6727, 0.2417, 0.6727, 0.02899, 0.7993, 0.02899, 0.7993, 0.02899, 0.7993, 0.02899, 0.7993, 0.02899, 0.7993, 0.02899, 0.7993, 0.4583, 0.9689, 0.4583, 0.9689, 0.4583, 0.9689, 0.4583, 0.9689, 0.4583, 0.9689, 0.4583, 0.9689, 0.356, 0.9042, 0.356, 0.9042, 0.356, 0.9042, 0.356, 0.9042, 0.356, 0.9042, 0.356, 0.9042, 0.07476, 0.8864, 0.07476, 0.8864, 0.07476, 0.8864, 0.07476, 0.8864, 0.07476, 0.8864, 0.07476, 0.8864, 0.2644, 0.8479, 0.2644, 0.8479, 0.2644, 0.8479, 0.2644, 0.8479, 0.2644, 0.8479, 0.2644, 0.8479, 0.1706, 0.8416, 0.1706, 0.8416, 0.1706, 0.8416, 0.1706, 0.8416, 0.1706, 0.8416, 0.1706, 0.8416, 0.3423, 0.8032, 0.3423, 0.8032, 0.3423, 0.8032, 0.3423, 0.8032, 0.3423, 0.8032, 0.3423, 0.8032, 0.198, 0.6886, 0.198, 0.6886, 0.198, 0.6886, 0.198, 0.6886, 0.198, 0.6886, 0.419, 0.8289, 0.419, 0.8289, 0.419, 0.8289, 0.419, 0.8289, 0.419, 0.8289, 0.419, 0.8289, 0.2827, 0.7447, 0.2827, 0.7447, 0.2827, 0.7447, 0.2827, 0.7447, 0.2827, 0.7447, 0.2827, 0.7447, 0.3941, 0.7319, 0.3941, 0.7319, 0.3941, 0.7319, 0.3941, 0.7319, 0.3941, 0.7319, 0.3941, 0.7319, 0.2197, 0.7641, 0.2197, 0.7641, 0.2197, 0.7641, 0.2197, 0.7641, 0.2197, 0.7641, 0.2197, 0.7641, 0.205, 0.94, 0.205, 0.94, 0.205, 0.94, 0.205, 0.94, 0.205, 0.94, 0.205, 0.94, 0.3375, 0.696, 0.3375, 0.696, 0.3375, 0.696, 0.3375, 0.696, 0.3375, 0.696, 0.3375, 0.696, 0.4572, 0.7415, 0.4572, 0.7415, 0.4572, 0.7415, 0.4572, 0.7415, 0.4572, 0.7415, 0.4572, 0.7415, 0.3692, 0.5495, 0.3692, 0.5495, 0.3692, 0.5495, 0.3692, 0.5495, 0.3692, 0.5495, 0.4988, 0.8251, 0.4988, 0.8251, 0.4988, 0.8251, 0.4988, 0.8251, 0.4988, 0.8251, 0.4988, 0.8251, 0.4625, 0.9021, 0.4625, 0.9021, 0.4625, 0.9021, 0.4625, 0.9021, 0.4625, 0.9021, 0.4291, 0.647, 0.4291, 0.647, 0.4291, 0.647, 0.4291, 0.647, 0.4291, 0.647, 0.4291, 0.647, 0.5194, 0.726, 0.5194, 0.726, 0.5194, 0.726, 0.5194, 0.726, 0.5194, 0.726, 0.5194, 0.726, 0.3789, 0.6321, 0.3789, 0.6321, 0.3789, 0.6321, 0.3789, 0.6321, 0.3789, 0.6321, 0.3789, 0.6321, 0.4825, 0.6444, 0.4825, 0.6444, 0.4825, 0.6444, 0.4825, 0.6444, 0.4825, 0.6444, 0.4825, 0.6444, 0.5722, 0.7931, 0.5722, 0.7931, 0.5722, 0.7931, 0.5722, 0.7931, 0.5722, 0.7931, 0.5722, 0.7931, 0.5401, 0.5415, 0.5401, 0.5415, 0.5401, 0.5415, 0.5401, 0.5415, 0.5401, 0.5415, 0.5654, 0.8952, 0.5654, 0.8952, 0.5654, 0.8952, 0.5654, 0.8952, 0.5654, 0.8952, 0.5654, 0.8952, 0.5741, 0.6857, 0.5741, 0.6857, 0.5741, 0.6857, 0.5741, 0.6857, 0.5741, 0.6857, 0.5741, 0.6857, 0.6474, 0.8341, 0.6474, 0.8341, 0.6474, 0.8341, 0.6474, 0.8341, 0.6474, 0.8341, 0.6474, 0.8341, 0.532, 0.625, 0.532, 0.625, 0.532, 0.625, 0.532, 0.625, 0.532, 0.625, 0.532, 0.625, 0.6282, 0.7313, 0.6282, 0.7313, 0.6282, 0.7313, 0.6282, 0.7313, 0.6282, 0.7313, 0.6282, 0.7313, 0.701, 0.9267, 0.701, 0.9267, 0.701, 0.9267, 0.701, 0.9267, 0.701, 0.9267, 0.701, 0.9267, 0.7101, 0.6737, 0.7101, 0.6737, 0.7101, 0.6737, 0.7101, 0.6737, 0.7101, 0.6737, 0.7351, 0.8276, 0.7351, 0.8276, 0.7351, 0.8276, 0.7351, 0.8276, 0.7351, 0.8276, 0.7351, 0.8276, 0.6889, 0.7494, 0.6889, 0.7494, 0.6889, 0.7494, 0.6889, 0.7494, 0.6889, 0.7494, 0.6889, 0.7494, 0.9271, 0.8658, 0.9271, 0.8658, 0.9271, 0.8658, 0.9271, 0.8658, 0.9271, 0.8658, 0.9271, 0.8658, 0.8226, 0.8773, 0.8226, 0.8773, 0.8226, 0.8773, 0.8226, 0.8773, 0.8226, 0.8773, 0.8226, 0.8773, 0.05733, 0.7062, 0.05733, 0.7062, 0.05733, 0.7062, 0.05733, 0.7062, 0.05733, 0.7062, 0.05733, 0.7062, 0.9247, 0.9578, 0.9247, 0.9578, 0.9247, 0.9578, 0.9247, 0.9578, 0.9247, 0.9578, 0.9247, 0.9578, 0.9586, 0.7115, 0.9586, 0.7115, 0.9586, 0.7115, 0.9586, 0.7115, 0.9586, 0.7115, 0.9586, 0.7115, 0.07562, 0.6045, 0.07562, 0.6045, 0.07562, 0.6045, 0.07562, 0.6045, 0.07562, 0.6045, 0.07562, 0.6045, 0.1135, 0.6806, 0.1135, 0.6806, 0.1135, 0.6806, 0.1135, 0.6806, 0.1135, 0.6806, 0.1135, 0.6806, 0.2517, 0.5708, 0.2517, 0.5708, 0.2517, 0.5708, 0.2517, 0.5708, 0.2517, 0.5708, 0.2517, 0.5708, 0.1011, 0.7856, 0.1011, 0.7856, 0.1011, 0.7856, 0.1011, 0.7856, 0.1011, 0.7856, 0.1011, 0.7856, 0.2062, 0.6043, 0.2062, 0.6043, 0.2062, 0.6043, 0.2062, 0.6043, 0.2062, 0.6043, 0.2062, 0.6043, 0.2596, 0.4641, 0.2596, 0.4641, 0.2596, 0.4641, 0.2596, 0.4641, 0.2596, 0.4641, 0.2596, 0.4641, 0.1606, 0.7405, 0.1606, 0.7405, 0.1606, 0.7405, 0.1606, 0.7405, 0.1606, 0.7405, 0.1606, 0.7405, 0.2973, 0.5318, 0.2973, 0.5318, 0.2973, 0.5318, 0.2973, 0.5318, 0.2973, 0.5318, 0.2973, 0.5318, 0.4297, 0.4625, 0.4297, 0.4625, 0.4297, 0.4625, 0.4297, 0.4625, 0.4297, 0.4625, 0.4297, 0.4625, 0.2911, 0.6385, 0.2911, 0.6385, 0.2911, 0.6385, 0.2911, 0.6385, 0.2911, 0.6385, 0.2911, 0.6385, 0.3835, 0.4702, 0.3835, 0.4702, 0.3835, 0.4702, 0.3835, 0.4702, 0.3835, 0.4702, 0.3835, 0.4702, 0.453, 0.3669, 0.453, 0.3669, 0.453, 0.3669, 0.453, 0.3669, 0.453, 0.3669, 0.453, 0.3669, 0.3356, 0.5926, 0.3356, 0.5926, 0.3356, 0.5926, 0.3356, 0.5926, 0.3356, 0.5926, 0.3356, 0.5926, 0.4781, 0.4602, 0.4781, 0.4602, 0.4781, 0.4602, 0.4781, 0.4602, 0.4781, 0.4602, 0.4781, 0.4602, 0.6115, 0.519, 0.6115, 0.519, 0.6115, 0.519, 0.6115, 0.519, 0.6115, 0.519, 0.6115, 0.519, 0.4548, 0.5544, 0.4548, 0.5544, 0.4548, 0.5544, 0.4548, 0.5544, 0.4548, 0.5544, 0.4548, 0.5544, 0.5681, 0.4833, 0.5681, 0.4833, 0.5681, 0.4833, 0.5681, 0.4833, 0.5681, 0.4833, 0.5681, 0.4833, 0.6486, 0.4498, 0.6486, 0.4498, 0.6486, 0.4498, 0.6486, 0.4498, 0.6486, 0.4498, 0.6486, 0.4498, 0.5019, 0.5494, 0.5019, 0.5494, 0.5019, 0.5494, 0.5019, 0.5494, 0.5019, 0.5494, 0.5019, 0.5494, 0.6571, 0.5564, 0.6571, 0.5564, 0.6571, 0.5564, 0.6571, 0.5564, 0.6571, 0.5564, 0.6571, 0.5564, 0.7927, 0.6689, 0.7927, 0.6689, 0.7927, 0.6689, 0.7927, 0.6689, 0.7927, 0.6689, 0.7927, 0.6689, 0.6188, 0.6255, 0.6188, 0.6255, 0.6188, 0.6255, 0.6188, 0.6255, 0.6188, 0.6255, 0.6188, 0.6255, 0.7457, 0.6271, 0.7457, 0.6271, 0.7457, 0.6271, 0.7457, 0.6271, 0.7457, 0.6271, 0.7457, 0.6271, 0.8312, 0.5953, 0.8312, 0.5953, 0.8312, 0.5953, 0.8312, 0.5953, 0.8312, 0.5953, 0.8312, 0.5953, 0.6674, 0.6581, 0.6674, 0.6581, 0.6674, 0.6581, 0.6674, 0.6581, 0.6674, 0.6581, 0.6674, 0.6581, 0.8472, 0.6984, 0.8472, 0.6984, 0.8472, 0.6984, 0.8472, 0.6984, 0.8472, 0.6984, 0.8472, 0.6984, 0.1695, 0.5384, 0.1695, 0.5384, 0.1695, 0.5384, 0.1695, 0.5384, 0.1695, 0.5384, 0.1695, 0.5384, 0.8025, 0.7746, 0.8025, 0.7746, 0.8025, 0.7746, 0.8025, 0.7746, 0.8025, 0.7746, 0.8025, 0.7746, 0.9297, 0.7829, 0.9297, 0.7829, 0.9297, 0.7829, 0.9297, 0.7829, 0.9297, 0.7829, 0.1323, 0.4693, 0.1323, 0.4693, 0.1323, 0.4693, 0.1323, 0.4693, 0.1323, 0.4693, 0.1323, 0.4693, 0.1236, 0.5752, 0.1236, 0.5752, 0.1236, 0.5752, 0.1236, 0.5752, 0.1236, 0.5752, 0.1236, 0.5752, 0.872, 0.7939, 0.872, 0.7939, 0.872, 0.7939, 0.872, 0.7939, 0.872, 0.7939, 0.872, 0.7939, 0.223, 0.3988, 0.223, 0.3988, 0.223, 0.3988, 0.223, 0.3988, 0.223, 0.3988, 0.223, 0.3988, 0.1779, 0.4319, 0.1779, 0.4319, 0.1779, 0.4319, 0.1779, 0.4319, 0.1779, 0.4319, 0.1779, 0.4319, 0.352, 0.393, 0.352, 0.393, 0.352, 0.393, 0.352, 0.393, 0.352, 0.393, 0.352, 0.393, 0.2147, 0.5016, 0.2147, 0.5016, 0.2147, 0.5016, 0.2147, 0.5016, 0.2147, 0.5016, 0.2147, 0.5016, 0.3135, 0.3194, 0.3135, 0.3194, 0.3135, 0.3194, 0.3135, 0.3194, 0.3135, 0.3194, 0.3135, 0.3194, 0.3049, 0.4254, 0.3049, 0.4254, 0.3049, 0.4254, 0.3049, 0.4254, 0.3049, 0.4254, 0.3049, 0.4254, 0.1618, 0.6411, 0.1618, 0.6411, 0.1618, 0.6411, 0.1618, 0.6411, 0.1618, 0.6411, 0.1618, 0.6411, 0.4243, 0.2795, 0.4243, 0.2795, 0.4243, 0.2795, 0.4243, 0.2795, 0.4243, 0.2795, 0.4243, 0.2795, 0.368, 0.2898, 0.368, 0.2898, 0.368, 0.2898, 0.368, 0.2898, 0.368, 0.2898, 0.368, 0.2898, 0.5548, 0.3838, 0.5548, 0.3838, 0.5548, 0.3838, 0.5548, 0.3838, 0.5548, 0.3838, 0.5548, 0.3838, 0.4018, 0.3739, 0.4018, 0.3739, 0.4018, 0.3739, 0.4018, 0.3739, 0.4018, 0.3739, 0.4018, 0.3739, 0.5365, 0.2821, 0.5365, 0.2821, 0.5365, 0.2821, 0.5365, 0.2821, 0.5365, 0.2821, 0.5365, 0.2821, 0.5043, 0.369, 0.5043, 0.369, 0.5043, 0.369, 0.5043, 0.369, 0.5043, 0.369, 0.5043, 0.369, 0.3403, 0.4935, 0.3403, 0.4935, 0.3403, 0.4935, 0.3403, 0.4935, 0.3403, 0.4935, 0.3403, 0.4935, 0.641, 0.3472, 0.641, 0.3472, 0.641, 0.3472, 0.641, 0.3472, 0.641, 0.3472, 0.641, 0.3472, 0.5926, 0.3077, 0.5926, 0.3077, 0.5926, 0.3077, 0.5926, 0.3077, 0.5926, 0.3077, 0.5926, 0.3077, 0.7388, 0.5242, 0.7388, 0.5242, 0.7388, 0.5242, 0.7388, 0.5242, 0.7388, 0.5242, 0.7388, 0.5242, 0.6028, 0.4131, 0.6028, 0.4131, 0.6028, 0.4131, 0.6028, 0.4131, 0.6028, 0.4131, 0.6028, 0.4131, 0.7309, 0.4174, 0.7309, 0.4174, 0.7309, 0.4174, 0.7309, 0.4174, 0.7309, 0.4174, 0.7309, 0.4174, 0.6938, 0.4867, 0.6938, 0.4867, 0.6938, 0.4867, 0.6938, 0.4867, 0.6938, 0.4867, 0.6938, 0.4867, 0.5245, 0.4635, 0.5245, 0.4635, 0.5245, 0.4635, 0.5245, 0.4635, 0.5245, 0.4635, 0.5245, 0.4635, 0.8195, 0.4948, 0.8195, 0.4948, 0.8195, 0.4948, 0.8195, 0.4948, 0.8195, 0.4948, 0.8195, 0.4948, 0.7765, 0.4565, 0.7765, 0.4565, 0.7765, 0.4565, 0.7765, 0.4565, 0.7765, 0.4565, 0.7765, 0.4565, 0.9321, 0.6214, 0.9321, 0.6214, 0.9321, 0.6214, 0.9321, 0.6214, 0.9321, 0.6214, 0.9321, 0.6214, 0.784, 0.5628, 0.784, 0.5628, 0.784, 0.5628, 0.784, 0.5628, 0.784, 0.5628, 0.784, 0.5628, 0.9089, 0.5257, 0.9089, 0.5257, 0.9089, 0.5257, 0.9089, 0.5257, 0.9089, 0.5257, 0.9089, 0.5257, 0.881, 0.6144, 0.881, 0.6144, 0.881, 0.6144, 0.881, 0.6144, 0.881, 0.6144, 0.881, 0.6144, 0.7021, 0.5895, 0.7021, 0.5895, 0.7021, 0.5895, 0.7021, 0.5895, 0.7021, 0.5895, 0.7021, 0.5895, 0.04535, 0.5248, 0.04535, 0.5248, 0.04535, 0.5248, 0.04535, 0.5248, 0.04535, 0.5248, 0.04535, 0.5248, 0.9573, 0.5281, 0.9573, 0.5281, 0.9573, 0.5281, 0.9573, 0.5281, 0.9573, 0.5281, 0.9573, 0.5281, 0.09488, 0.3026, 0.09488, 0.3026, 0.09488, 0.3026, 0.09488, 0.3026, 0.09488, 0.3026, 0.09488, 0.3026, 0.02517, 0.6193, 0.02517, 0.6193, 0.02517, 0.6193, 0.02517, 0.6193, 0.02517, 0.6193, 0.02517, 0.6193, 0.05283, 0.3633, 0.05283, 0.3633, 0.05283, 0.3633, 0.05283, 0.3633, 0.05283, 0.3633, 0.05283, 0.3633, 0.09297, 0.1951, 0.09297, 0.1951, 0.09297, 0.1951, 0.09297, 0.1951, 0.09297, 0.1951, 0.09297, 0.1951, 0.9035, 0.7088, 0.9035, 0.7088, 0.9035, 0.7088, 0.9035, 0.7088, 0.9035, 0.7088, 0.9035, 0.7088, 0.149, 0.257, 0.149, 0.257, 0.149, 0.257, 0.149, 0.257, 0.149, 0.257, 0.149, 0.257, 0.2559, 0.1607, 0.2559, 0.1607, 0.2559, 0.1607, 0.2559, 0.1607, 0.2559, 0.1607, 0.2559, 0.1607, 0.1396, 0.3628, 0.1396, 0.3628, 0.1396, 0.3628, 0.1396, 0.3628, 0.1396, 0.3628, 0.1396, 0.3628, 0.2309, 0.3145, 0.2309, 0.3145, 0.2309, 0.3145, 0.2309, 0.3145, 0.2309, 0.3145, 0.2218, 0.06154, 0.2218, 0.06154, 0.2218, 0.06154, 0.2218, 0.06154, 0.2218, 0.06154, 0.2218, 0.06154, 0.1682, 0.1542, 0.1682, 0.1542, 0.1682, 0.1542, 0.1682, 0.1542, 0.1682, 0.1542, 0.1682, 0.1542, 0.1882, 0.3302, 0.1882, 0.3302, 0.1882, 0.3302, 0.1882, 0.3302, 0.1882, 0.3302, 0.1882, 0.3302, 0.3928, 0.1944, 0.3928, 0.1944, 0.3928, 0.1944, 0.3928, 0.1944, 0.3928, 0.1944, 0.3928, 0.1944, 0.3434, 0.1109, 0.3434, 0.1109, 0.3434, 0.1109, 0.3434, 0.1109, 0.3434, 0.1109, 0.3434, 0.1109, 0.5539, 0.1018, 0.5539, 0.1018, 0.5539, 0.1018, 0.5539, 0.1018, 0.5539, 0.1018, 0.5539, 0.1018, 0.3233, 0.2137, 0.3233, 0.2137, 0.3233, 0.2137, 0.3233, 0.2137, 0.3233, 0.2137, 0.3233, 0.2137, 0.4505, 0.2054, 0.4505, 0.2054, 0.4505, 0.2054, 0.4505, 0.2054, 0.4505, 0.2054, 0.6841, 0.04829, 0.6841, 0.04829, 0.6841, 0.04829, 0.6841, 0.04829, 0.6841, 0.04829, 0.6841, 0.04829, 0.4455, 0.0305, 0.4455, 0.0305, 0.4455, 0.0305, 0.4455, 0.0305, 0.4455, 0.0305, 0.4455, 0.0305, 0.2098, 0.2389, 0.2098, 0.2389, 0.2098, 0.2389, 0.2098, 0.2389, 0.2098, 0.2389, 0.2098, 0.2389, 0.6397, 0.2478, 0.6397, 0.2478, 0.6397, 0.2478, 0.6397, 0.2478, 0.6397, 0.2478, 0.6397, 0.2478, 0.6498, 0.1467, 0.6498, 0.1467, 0.6498, 0.1467, 0.6498, 0.1467, 0.6498, 0.1467, 0.6498, 0.1467, 0.9617, 0.3439, 0.9617, 0.3439, 0.9617, 0.3439, 0.9617, 0.3439, 0.9617, 0.3439, 0.9617, 0.3439, 0.5803, 0.2027, 0.5803, 0.2027, 0.5803, 0.2027, 0.5803, 0.2027, 0.5803, 0.2027, 0.5803, 0.2027, 0.6772, 0.2997, 0.6772, 0.2997, 0.6772, 0.2997, 0.6772, 0.2997, 0.6772, 0.2997, 0.9083, 0.3413, 0.9083, 0.3413, 0.9083, 0.3413, 0.9083, 0.3413, 0.9083, 0.3413, 0.9083, 0.3413, 0.934, 0.4339, 0.934, 0.4339, 0.934, 0.4339, 0.934, 0.4339, 0.934, 0.4339, 0.934, 0.4339, 0.4479, 0.1224, 0.4479, 0.1224, 0.4479, 0.1224, 0.4479, 0.1224, 0.4479, 0.1224, 0.4479, 0.1224, 0.978, 0.1632, 0.978, 0.1632, 0.978, 0.1632, 0.978, 0.1632, 0.978, 0.1632, 0.978, 0.1632, 0.9363, 0.2468, 0.9363, 0.2468, 0.9363, 0.2468, 0.9363, 0.2468, 0.9363, 0.2468, 0.9363, 0.2468, 0.7619, 0.2436, 0.7619, 0.2436, 0.7619, 0.2436, 0.7619, 0.2436, 0.7619, 0.2436, 0.7619, 0.2436, 0.0402, 0.2622, 0.0402, 0.2622, 0.0402, 0.2622, 0.0402, 0.2622, 0.0402, 0.2622, 0.0402, 0.2622, 0.8215, 0.1851, 0.8215, 0.1851, 0.8215, 0.1851, 0.8215, 0.1851, 0.8215, 0.1851, 0.8215, 0.1851, 0.7436, 0.1404, 0.7436, 0.1404, 0.7436, 0.1404, 0.7436, 0.1404, 0.7436, 0.1404, 0.7436, 0.1404, 0.02271, 0.4389, 0.02271, 0.4389, 0.02271, 0.4389, 0.02271, 0.4389, 0.02271, 0.4389, 0.02271, 0.4389, 0.8982, 0.1594, 0.8982, 0.1594, 0.8982, 0.1594, 0.8982, 0.1594, 0.8982, 0.1594, 0.8982, 0.1594, 0.8733, 0.2563, 0.8733, 0.2563, 0.8733, 0.2563, 0.8733, 0.2563, 0.8733, 0.2563, 0.8733, 0.2563, 0.8167, 0.2922, 0.8167, 0.2922, 0.8167, 0.2922, 0.8167, 0.2922, 0.8167, 0.2922, 0.8167, 0.2922, 0.8148, 0.3956, 0.8148, 0.3956, 0.8148, 0.3956, 0.8148, 0.3956, 0.8148, 0.3956, 0.8148, 0.3956, 0.7702, 0.3497, 0.7702, 0.3497, 0.7702, 0.3497, 0.7702, 0.3497, 0.7702, 0.3497, 0.7702, 0.3497, 0.6989, 0.2241, 0.6989, 0.2241, 0.6989, 0.2241, 0.6989, 0.2241, 0.6989, 0.2241, 0.6989, 0.2241])
_uv.active_render = True
_uv = me_icosphere_002.uv_layers.new(name='UV2')
_uv.uv.foreach_set('vector', [0.7266, 0.6099, 0.974, 0.4671, 0.974, 0.1814, 0.7266, 0.0385, 0.4791, 0.1814, 0.4791, 0.4671, 0.7266, 0.6099, 0.974, 0.4671, 0.974, 0.1814, 0.7266, 0.0385, 0.4791, 0.1814, 0.4791, 0.4671, 0.7266, 0.6099, 0.974, 0.4671, 0.974, 0.1814, 0.7266, 0.0385, 0.4791, 0.1814, 0.4791, 0.4671, 0.7266, 0.6099, 0.974, 0.4671, 0.974, 0.1814, 0.7266, 0.0385, 0.4791, 0.1814, 0.4791, 0.4671, 0.7266, 0.6099, 0.974, 0.4671, 0.974, 0.1814, 0.7266, 0.0385, 0.4791, 0.1814, 0.4791, 0.4671, 0.293, 0.9887, 0.5636, 0.7921, 0.4602, 0.474, 0.1257, 0.474, 0.02236, 0.7921, 0.7266, 0.6099, 0.974, 0.4671, 0.974, 0.1814, 0.7266, 0.0385, 0.4791, 0.1814, 0.4791, 0.4671, 0.7266, 0.6099, 0.974, 0.4671, 0.974, 0.1814, 0.7266, 0.0385, 0.4791, 0.1814, 0.4791, 0.4671, 0.7266, 0.6099, 0.974, 0.4671, 0.974, 0.1814, 0.7266, 0.0385, 0.4791, 0.1814, 0.4791, 0.4671, 0.7266, 0.6099, 0.974, 0.4671, 0.974, 0.1814, 0.7266, 0.0385, 0.4791, 0.1814, 0.4791, 0.4671, 0.7266, 0.6099, 0.974, 0.4671, 0.974, 0.1814, 0.7266, 0.0385, 0.4791, 0.1814, 0.4791, 0.4671, 0.7266, 0.6099, 0.974, 0.4671, 0.974, 0.1814, 0.7266, 0.0385, 0.4791, 0.1814, 0.4791, 0.4671, 0.7266, 0.6099, 0.974, 0.4671, 0.974, 0.1814, 0.7266, 0.0385, 0.4791, 0.1814, 0.4791, 0.4671, 0.7266, 0.6099, 0.974, 0.4671, 0.974, 0.1814, 0.7266, 0.0385, 0.4791, 0.1814, 0.4791, 0.4671, 0.7266, 0.6099, 0.974, 0.4671, 0.974, 0.1814, 0.7266, 0.0385, 0.4791, 0.1814, 0.4791, 0.4671, 0.293, 0.9887, 0.5636, 0.7921, 0.4602, 0.474, 0.1257, 0.474, 0.02236, 0.7921, 0.293, 0.9887, 0.5636, 0.7921, 0.4602, 0.474, 0.1257, 0.474, 0.02236, 0.7921, 0.7266, 0.6099, 0.974, 0.4671, 0.974, 0.1814, 0.7266, 0.0385, 0.4791, 0.1814, 0.4791, 0.4671, 0.7266, 0.6099, 0.974, 0.4671, 0.974, 0.1814, 0.7266, 0.0385, 0.4791, 0.1814, 0.4791, 0.4671, 0.7266, 0.6099, 0.974, 0.4671, 0.974, 0.1814, 0.7266, 0.0385, 0.4791, 0.1814, 0.4791, 0.4671, 0.7266, 0.6099, 0.974, 0.4671, 0.974, 0.1814, 0.7266, 0.0385, 0.4791, 0.1814, 0.4791, 0.4671, 0.7266, 0.6099, 0.974, 0.4671, 0.974, 0.1814, 0.7266, 0.0385, 0.4791, 0.1814, 0.4791, 0.4671, 0.7266, 0.6099, 0.974, 0.4671, 0.974, 0.1814, 0.7266, 0.0385, 0.4791, 0.1814, 0.4791, 0.4671, 0.7266, 0.6099, 0.974, 0.4671, 0.974, 0.1814, 0.7266, 0.0385, 0.4791, 0.1814, 0.4791, 0.4671, 0.7266, 0.6099, 0.974, 0.4671, 0.974, 0.1814, 0.7266, 0.0385, 0.4791, 0.1814, 0.4791, 0.4671, 0.7266, 0.6099, 0.974, 0.4671, 0.974, 0.1814, 0.7266, 0.0385, 0.4791, 0.1814, 0.4791, 0.4671, 0.7266, 0.6099, 0.974, 0.4671, 0.974, 0.1814, 0.7266, 0.0385, 0.4791, 0.1814, 0.4791, 0.4671, 0.7266, 0.6099, 0.974, 0.4671, 0.974, 0.1814, 0.7266, 0.0385, 0.4791, 0.1814, 0.4791, 0.4671, 0.293, 0.9887, 0.5636, 0.7921, 0.4602, 0.474, 0.1257, 0.474, 0.02236, 0.7921, 0.7266, 0.6099, 0.974, 0.4671, 0.974, 0.1814, 0.7266, 0.0385, 0.4791, 0.1814, 0.4791, 0.4671, 0.7266, 0.6099, 0.974, 0.4671, 0.974, 0.1814, 0.7266, 0.0385, 0.4791, 0.1814, 0.4791, 0.4671, 0.7266, 0.6099, 0.974, 0.4671, 0.974, 0.1814, 0.7266, 0.0385, 0.4791, 0.1814, 0.4791, 0.4671, 0.7266, 0.6099, 0.974, 0.4671, 0.974, 0.1814, 0.7266, 0.0385, 0.4791, 0.1814, 0.4791, 0.4671, 0.7266, 0.6099, 0.974, 0.4671, 0.974, 0.1814, 0.7266, 0.0385, 0.4791, 0.1814, 0.4791, 0.4671, 0.7266, 0.6099, 0.974, 0.4671, 0.974, 0.1814, 0.7266, 0.0385, 0.4791, 0.1814, 0.4791, 0.4671, 0.7266, 0.6099, 0.974, 0.4671, 0.974, 0.1814, 0.7266, 0.0385, 0.4791, 0.1814, 0.4791, 0.4671, 0.293, 0.9887, 0.5636, 0.7921, 0.4602, 0.474, 0.1257, 0.474, 0.02236, 0.7921, 0.7266, 0.6099, 0.974, 0.4671, 0.974, 0.1814, 0.7266, 0.0385, 0.4791, 0.1814, 0.4791, 0.4671, 0.293, 0.9887, 0.5636, 0.7921, 0.4602, 0.474, 0.1257, 0.474, 0.02236, 0.7921, 0.7266, 0.6099, 0.974, 0.4671, 0.974, 0.1814, 0.7266, 0.0385, 0.4791, 0.1814, 0.4791, 0.4671, 0.7266, 0.6099, 0.974, 0.4671, 0.974, 0.1814, 0.7266, 0.0385, 0.4791, 0.1814, 0.4791, 0.4671, 0.7266, 0.6099, 0.974, 0.4671, 0.974, 0.1814, 0.7266, 0.0385, 0.4791, 0.1814, 0.4791, 0.4671, 0.7266, 0.6099, 0.974, 0.4671, 0.974, 0.1814, 0.7266, 0.0385, 0.4791, 0.1814, 0.4791, 0.4671, 0.7266, 0.6099, 0.974, 0.4671, 0.974, 0.1814, 0.7266, 0.0385, 0.4791, 0.1814, 0.4791, 0.4671, 0.293, 0.9887, 0.5636, 0.7921, 0.4602, 0.474, 0.1257, 0.474, 0.02236, 0.7921, 0.7266, 0.6099, 0.974, 0.4671, 0.974, 0.1814, 0.7266, 0.0385, 0.4791, 0.1814, 0.4791, 0.4671, 0.7266, 0.6099, 0.974, 0.4671, 0.974, 0.1814, 0.7266, 0.0385, 0.4791, 0.1814, 0.4791, 0.4671, 0.7266, 0.6099, 0.974, 0.4671, 0.974, 0.1814, 0.7266, 0.0385, 0.4791, 0.1814, 0.4791, 0.4671, 0.7266, 0.6099, 0.974, 0.4671, 0.974, 0.1814, 0.7266, 0.0385, 0.4791, 0.1814, 0.4791, 0.4671, 0.7266, 0.6099, 0.974, 0.4671, 0.974, 0.1814, 0.7266, 0.0385, 0.4791, 0.1814, 0.4791, 0.4671, 0.7266, 0.6099, 0.974, 0.4671, 0.974, 0.1814, 0.7266, 0.0385, 0.4791, 0.1814, 0.4791, 0.4671, 0.293, 0.9887, 0.5636, 0.7921, 0.4602, 0.474, 0.1257, 0.474, 0.02236, 0.7921, 0.7266, 0.6099, 0.974, 0.4671, 0.974, 0.1814, 0.7266, 0.0385, 0.4791, 0.1814, 0.4791, 0.4671, 0.7266, 0.6099, 0.974, 0.4671, 0.974, 0.1814, 0.7266, 0.0385, 0.4791, 0.1814, 0.4791, 0.4671, 0.7266, 0.6099, 0.974, 0.4671, 0.974, 0.1814, 0.7266, 0.0385, 0.4791, 0.1814, 0.4791, 0.4671, 0.7266, 0.6099, 0.974, 0.4671, 0.974, 0.1814, 0.7266, 0.0385, 0.4791, 0.1814, 0.4791, 0.4671, 0.7266, 0.6099, 0.974, 0.4671, 0.974, 0.1814, 0.7266, 0.0385, 0.4791, 0.1814, 0.4791, 0.4671, 0.7266, 0.6099, 0.974, 0.4671, 0.974, 0.1814, 0.7266, 0.0385, 0.4791, 0.1814, 0.4791, 0.4671, 0.7266, 0.6099, 0.974, 0.4671, 0.974, 0.1814, 0.7266, 0.0385, 0.4791, 0.1814, 0.4791, 0.4671, 0.7266, 0.6099, 0.974, 0.4671, 0.974, 0.1814, 0.7266, 0.0385, 0.4791, 0.1814, 0.4791, 0.4671, 0.7266, 0.6099, 0.974, 0.4671, 0.974, 0.1814, 0.7266, 0.0385, 0.4791, 0.1814, 0.4791, 0.4671, 0.7266, 0.6099, 0.974, 0.4671, 0.974, 0.1814, 0.7266, 0.0385, 0.4791, 0.1814, 0.4791, 0.4671, 0.7266, 0.6099, 0.974, 0.4671, 0.974, 0.1814, 0.7266, 0.0385, 0.4791, 0.1814, 0.4791, 0.4671, 0.7266, 0.6099, 0.974, 0.4671, 0.974, 0.1814, 0.7266, 0.0385, 0.4791, 0.1814, 0.4791, 0.4671, 0.7266, 0.6099, 0.974, 0.4671, 0.974, 0.1814, 0.7266, 0.0385, 0.4791, 0.1814, 0.4791, 0.4671, 0.7266, 0.6099, 0.974, 0.4671, 0.974, 0.1814, 0.7266, 0.0385, 0.4791, 0.1814, 0.4791, 0.4671, 0.7266, 0.6099, 0.974, 0.4671, 0.974, 0.1814, 0.7266, 0.0385, 0.4791, 0.1814, 0.4791, 0.4671, 0.7266, 0.6099, 0.974, 0.4671, 0.974, 0.1814, 0.7266, 0.0385, 0.4791, 0.1814, 0.4791, 0.4671, 0.7266, 0.6099, 0.974, 0.4671, 0.974, 0.1814, 0.7266, 0.0385, 0.4791, 0.1814, 0.4791, 0.4671, 0.7266, 0.6099, 0.974, 0.4671, 0.974, 0.1814, 0.7266, 0.0385, 0.4791, 0.1814, 0.4791, 0.4671, 0.7266, 0.6099, 0.974, 0.4671, 0.974, 0.1814, 0.7266, 0.0385, 0.4791, 0.1814, 0.4791, 0.4671, 0.7266, 0.6099, 0.974, 0.4671, 0.974, 0.1814, 0.7266, 0.0385, 0.4791, 0.1814, 0.4791, 0.4671, 0.7266, 0.6099, 0.974, 0.4671, 0.974, 0.1814, 0.7266, 0.0385, 0.4791, 0.1814, 0.4791, 0.4671, 0.7266, 0.6099, 0.974, 0.4671, 0.974, 0.1814, 0.7266, 0.0385, 0.4791, 0.1814, 0.4791, 0.4671, 0.7266, 0.6099, 0.974, 0.4671, 0.974, 0.1814, 0.7266, 0.0385, 0.4791, 0.1814, 0.4791, 0.4671, 0.7266, 0.6099, 0.974, 0.4671, 0.974, 0.1814, 0.7266, 0.0385, 0.4791, 0.1814, 0.4791, 0.4671, 0.7266, 0.6099, 0.974, 0.4671, 0.974, 0.1814, 0.7266, 0.0385, 0.4791, 0.1814, 0.4791, 0.4671, 0.7266, 0.6099, 0.974, 0.4671, 0.974, 0.1814, 0.7266, 0.0385, 0.4791, 0.1814, 0.4791, 0.4671, 0.7266, 0.6099, 0.974, 0.4671, 0.974, 0.1814, 0.7266, 0.0385, 0.4791, 0.1814, 0.4791, 0.4671, 0.7266, 0.6099, 0.974, 0.4671, 0.974, 0.1814, 0.7266, 0.0385, 0.4791, 0.1814, 0.4791, 0.4671, 0.7266, 0.6099, 0.974, 0.4671, 0.974, 0.1814, 0.7266, 0.0385, 0.4791, 0.1814, 0.4791, 0.4671, 0.7266, 0.6099, 0.974, 0.4671, 0.974, 0.1814, 0.7266, 0.0385, 0.4791, 0.1814, 0.4791, 0.4671, 0.7266, 0.6099, 0.974, 0.4671, 0.974, 0.1814, 0.7266, 0.0385, 0.4791, 0.1814, 0.4791, 0.4671, 0.7266, 0.6099, 0.974, 0.4671, 0.974, 0.1814, 0.7266, 0.0385, 0.4791, 0.1814, 0.4791, 0.4671, 0.7266, 0.6099, 0.974, 0.4671, 0.974, 0.1814, 0.7266, 0.0385, 0.4791, 0.1814, 0.4791, 0.4671, 0.7266, 0.6099, 0.974, 0.4671, 0.974, 0.1814, 0.7266, 0.0385, 0.4791, 0.1814, 0.4791, 0.4671, 0.7266, 0.6099, 0.974, 0.4671, 0.974, 0.1814, 0.7266, 0.0385, 0.4791, 0.1814, 0.4791, 0.4671, 0.293, 0.9887, 0.5636, 0.7921, 0.4602, 0.474, 0.1257, 0.474, 0.02236, 0.7921, 0.7266, 0.6099, 0.974, 0.4671, 0.974, 0.1814, 0.7266, 0.0385, 0.4791, 0.1814, 0.4791, 0.4671, 0.7266, 0.6099, 0.974, 0.4671, 0.974, 0.1814, 0.7266, 0.0385, 0.4791, 0.1814, 0.4791, 0.4671, 0.7266, 0.6099, 0.974, 0.4671, 0.974, 0.1814, 0.7266, 0.0385, 0.4791, 0.1814, 0.4791, 0.4671, 0.7266, 0.6099, 0.974, 0.4671, 0.974, 0.1814, 0.7266, 0.0385, 0.4791, 0.1814, 0.4791, 0.4671, 0.7266, 0.6099, 0.974, 0.4671, 0.974, 0.1814, 0.7266, 0.0385, 0.4791, 0.1814, 0.4791, 0.4671, 0.7266, 0.6099, 0.974, 0.4671, 0.974, 0.1814, 0.7266, 0.0385, 0.4791, 0.1814, 0.4791, 0.4671, 0.7266, 0.6099, 0.974, 0.4671, 0.974, 0.1814, 0.7266, 0.0385, 0.4791, 0.1814, 0.4791, 0.4671, 0.7266, 0.6099, 0.974, 0.4671, 0.974, 0.1814, 0.7266, 0.0385, 0.4791, 0.1814, 0.4791, 0.4671, 0.7266, 0.6099, 0.974, 0.4671, 0.974, 0.1814, 0.7266, 0.0385, 0.4791, 0.1814, 0.4791, 0.4671, 0.7266, 0.6099, 0.974, 0.4671, 0.974, 0.1814, 0.7266, 0.0385, 0.4791, 0.1814, 0.4791, 0.4671, 0.7266, 0.6099, 0.974, 0.4671, 0.974, 0.1814, 0.7266, 0.0385, 0.4791, 0.1814, 0.4791, 0.4671, 0.7266, 0.6099, 0.974, 0.4671, 0.974, 0.1814, 0.7266, 0.0385, 0.4791, 0.1814, 0.4791, 0.4671, 0.7266, 0.6099, 0.974, 0.4671, 0.974, 0.1814, 0.7266, 0.0385, 0.4791, 0.1814, 0.4791, 0.4671, 0.7266, 0.6099, 0.974, 0.4671, 0.974, 0.1814, 0.7266, 0.0385, 0.4791, 0.1814, 0.4791, 0.4671, 0.7266, 0.6099, 0.974, 0.4671, 0.974, 0.1814, 0.7266, 0.0385, 0.4791, 0.1814, 0.4791, 0.4671, 0.7266, 0.6099, 0.974, 0.4671, 0.974, 0.1814, 0.7266, 0.0385, 0.4791, 0.1814, 0.4791, 0.4671, 0.7266, 0.6099, 0.974, 0.4671, 0.974, 0.1814, 0.7266, 0.0385, 0.4791, 0.1814, 0.4791, 0.4671, 0.7266, 0.6099, 0.974, 0.4671, 0.974, 0.1814, 0.7266, 0.0385, 0.4791, 0.1814, 0.4791, 0.4671, 0.7266, 0.6099, 0.974, 0.4671, 0.974, 0.1814, 0.7266, 0.0385, 0.4791, 0.1814, 0.4791, 0.4671, 0.7266, 0.6099, 0.974, 0.4671, 0.974, 0.1814, 0.7266, 0.0385, 0.4791, 0.1814, 0.4791, 0.4671, 0.7266, 0.6099, 0.974, 0.4671, 0.974, 0.1814, 0.7266, 0.0385, 0.4791, 0.1814, 0.4791, 0.4671, 0.7266, 0.6099, 0.974, 0.4671, 0.974, 0.1814, 0.7266, 0.0385, 0.4791, 0.1814, 0.4791, 0.4671, 0.7266, 0.6099, 0.974, 0.4671, 0.974, 0.1814, 0.7266, 0.0385, 0.4791, 0.1814, 0.4791, 0.4671, 0.7266, 0.6099, 0.974, 0.4671, 0.974, 0.1814, 0.7266, 0.0385, 0.4791, 0.1814, 0.4791, 0.4671, 0.7266, 0.6099, 0.974, 0.4671, 0.974, 0.1814, 0.7266, 0.0385, 0.4791, 0.1814, 0.4791, 0.4671, 0.7266, 0.6099, 0.974, 0.4671, 0.974, 0.1814, 0.7266, 0.0385, 0.4791, 0.1814, 0.4791, 0.4671, 0.7266, 0.6099, 0.974, 0.4671, 0.974, 0.1814, 0.7266, 0.0385, 0.4791, 0.1814, 0.4791, 0.4671, 0.7266, 0.6099, 0.974, 0.4671, 0.974, 0.1814, 0.7266, 0.0385, 0.4791, 0.1814, 0.4791, 0.4671, 0.7266, 0.6099, 0.974, 0.4671, 0.974, 0.1814, 0.7266, 0.0385, 0.4791, 0.1814, 0.4791, 0.4671, 0.7266, 0.6099, 0.974, 0.4671, 0.974, 0.1814, 0.7266, 0.0385, 0.4791, 0.1814, 0.4791, 0.4671, 0.7266, 0.6099, 0.974, 0.4671, 0.974, 0.1814, 0.7266, 0.0385, 0.4791, 0.1814, 0.4791, 0.4671, 0.7266, 0.6099, 0.974, 0.4671, 0.974, 0.1814, 0.7266, 0.0385, 0.4791, 0.1814, 0.4791, 0.4671, 0.7266, 0.6099, 0.974, 0.4671, 0.974, 0.1814, 0.7266, 0.0385, 0.4791, 0.1814, 0.4791, 0.4671, 0.7266, 0.6099, 0.974, 0.4671, 0.974, 0.1814, 0.7266, 0.0385, 0.4791, 0.1814, 0.4791, 0.4671, 0.7266, 0.6099, 0.974, 0.4671, 0.974, 0.1814, 0.7266, 0.0385, 0.4791, 0.1814, 0.4791, 0.4671, 0.7266, 0.6099, 0.974, 0.4671, 0.974, 0.1814, 0.7266, 0.0385, 0.4791, 0.1814, 0.4791, 0.4671, 0.7266, 0.6099, 0.974, 0.4671, 0.974, 0.1814, 0.7266, 0.0385, 0.4791, 0.1814, 0.4791, 0.4671, 0.7266, 0.6099, 0.974, 0.4671, 0.974, 0.1814, 0.7266, 0.0385, 0.4791, 0.1814, 0.4791, 0.4671, 0.7266, 0.6099, 0.974, 0.4671, 0.974, 0.1814, 0.7266, 0.0385, 0.4791, 0.1814, 0.4791, 0.4671, 0.7266, 0.6099, 0.974, 0.4671, 0.974, 0.1814, 0.7266, 0.0385, 0.4791, 0.1814, 0.4791, 0.4671, 0.7266, 0.6099, 0.974, 0.4671, 0.974, 0.1814, 0.7266, 0.0385, 0.4791, 0.1814, 0.4791, 0.4671, 0.293, 0.9887, 0.5636, 0.7921, 0.4602, 0.474, 0.1257, 0.474, 0.02236, 0.7921, 0.7266, 0.6099, 0.974, 0.4671, 0.974, 0.1814, 0.7266, 0.0385, 0.4791, 0.1814, 0.4791, 0.4671, 0.7266, 0.6099, 0.974, 0.4671, 0.974, 0.1814, 0.7266, 0.0385, 0.4791, 0.1814, 0.4791, 0.4671, 0.7266, 0.6099, 0.974, 0.4671, 0.974, 0.1814, 0.7266, 0.0385, 0.4791, 0.1814, 0.4791, 0.4671, 0.7266, 0.6099, 0.974, 0.4671, 0.974, 0.1814, 0.7266, 0.0385, 0.4791, 0.1814, 0.4791, 0.4671, 0.7266, 0.6099, 0.974, 0.4671, 0.974, 0.1814, 0.7266, 0.0385, 0.4791, 0.1814, 0.4791, 0.4671, 0.7266, 0.6099, 0.974, 0.4671, 0.974, 0.1814, 0.7266, 0.0385, 0.4791, 0.1814, 0.4791, 0.4671, 0.7266, 0.6099, 0.974, 0.4671, 0.974, 0.1814, 0.7266, 0.0385, 0.4791, 0.1814, 0.4791, 0.4671, 0.293, 0.9887, 0.5636, 0.7921, 0.4602, 0.474, 0.1257, 0.474, 0.02236, 0.7921, 0.7266, 0.6099, 0.974, 0.4671, 0.974, 0.1814, 0.7266, 0.0385, 0.4791, 0.1814, 0.4791, 0.4671, 0.7266, 0.6099, 0.974, 0.4671, 0.974, 0.1814, 0.7266, 0.0385, 0.4791, 0.1814, 0.4791, 0.4671, 0.7266, 0.6099, 0.974, 0.4671, 0.974, 0.1814, 0.7266, 0.0385, 0.4791, 0.1814, 0.4791, 0.4671, 0.7266, 0.6099, 0.974, 0.4671, 0.974, 0.1814, 0.7266, 0.0385, 0.4791, 0.1814, 0.4791, 0.4671, 0.7266, 0.6099, 0.974, 0.4671, 0.974, 0.1814, 0.7266, 0.0385, 0.4791, 0.1814, 0.4791, 0.4671, 0.7266, 0.6099, 0.974, 0.4671, 0.974, 0.1814, 0.7266, 0.0385, 0.4791, 0.1814, 0.4791, 0.4671, 0.7266, 0.6099, 0.974, 0.4671, 0.974, 0.1814, 0.7266, 0.0385, 0.4791, 0.1814, 0.4791, 0.4671, 0.293, 0.9887, 0.5636, 0.7921, 0.4602, 0.474, 0.1257, 0.474, 0.02236, 0.7921, 0.7266, 0.6099, 0.974, 0.4671, 0.974, 0.1814, 0.7266, 0.0385, 0.4791, 0.1814, 0.4791, 0.4671, 0.7266, 0.6099, 0.974, 0.4671, 0.974, 0.1814, 0.7266, 0.0385, 0.4791, 0.1814, 0.4791, 0.4671, 0.7266, 0.6099, 0.974, 0.4671, 0.974, 0.1814, 0.7266, 0.0385, 0.4791, 0.1814, 0.4791, 0.4671, 0.7266, 0.6099, 0.974, 0.4671, 0.974, 0.1814, 0.7266, 0.0385, 0.4791, 0.1814, 0.4791, 0.4671, 0.7266, 0.6099, 0.974, 0.4671, 0.974, 0.1814, 0.7266, 0.0385, 0.4791, 0.1814, 0.4791, 0.4671, 0.7266, 0.6099, 0.974, 0.4671, 0.974, 0.1814, 0.7266, 0.0385, 0.4791, 0.1814, 0.4791, 0.4671, 0.7266, 0.6099, 0.974, 0.4671, 0.974, 0.1814, 0.7266, 0.0385, 0.4791, 0.1814, 0.4791, 0.4671, 0.7266, 0.6099, 0.974, 0.4671, 0.974, 0.1814, 0.7266, 0.0385, 0.4791, 0.1814, 0.4791, 0.4671, 0.7266, 0.6099, 0.974, 0.4671, 0.974, 0.1814, 0.7266, 0.0385, 0.4791, 0.1814, 0.4791, 0.4671, 0.7266, 0.6099, 0.974, 0.4671, 0.974, 0.1814, 0.7266, 0.0385, 0.4791, 0.1814, 0.4791, 0.4671, 0.7266, 0.6099, 0.974, 0.4671, 0.974, 0.1814, 0.7266, 0.0385, 0.4791, 0.1814, 0.4791, 0.4671, 0.7266, 0.6099, 0.974, 0.4671, 0.974, 0.1814, 0.7266, 0.0385, 0.4791, 0.1814, 0.4791, 0.4671, 0.7266, 0.6099, 0.974, 0.4671, 0.974, 0.1814, 0.7266, 0.0385, 0.4791, 0.1814, 0.4791, 0.4671, 0.7266, 0.6099, 0.974, 0.4671, 0.974, 0.1814, 0.7266, 0.0385, 0.4791, 0.1814, 0.4791, 0.4671, 0.7266, 0.6099, 0.974, 0.4671, 0.974, 0.1814, 0.7266, 0.0385, 0.4791, 0.1814, 0.4791, 0.4671, 0.7266, 0.6099, 0.974, 0.4671, 0.974, 0.1814, 0.7266, 0.0385, 0.4791, 0.1814, 0.4791, 0.4671])
me_icosphere_002.update()

# ---- objects
ob_hexagonmultiuv = bpy.data.objects.new('HexagonMultiUV', me_icosphere_002)

# ---- transforms, parenting, visibility, modifiers, constraints
ob_hexagonmultiuv.location = (0.0, 0.0, 0.0)

# ---- collection membership
col_collection.objects.link(ob_hexagonmultiuv)

# ---- scene / render settings (as saved in the file)
scene.frame_start = 1; scene.frame_end = 250; scene.frame_set(1)
scene.render.engine = 'BLENDER_EEVEE_NEXT'
bpy.context.view_layer.update()

# ---- added for rendering (the .blend has no active camera and no usable light): camera, sun
cam_auto = bpy.data.cameras.new('AutoCamera')
cam_auto.lens = 50.0
cam_auto.sensor_width = 36.0
cam_auto.clip_end = 1000.0
ob_auto_camera = bpy.data.objects.new('AutoCamera', cam_auto)
scene.collection.objects.link(ob_auto_camera)
ob_auto_camera.location = (3.10799, -3.72959, 2.48639)
ob_auto_camera.rotation_euler = (1.09748, -7.21219e-08, 0.694738)
scene.camera = ob_auto_camera
light_auto_sun = bpy.data.lights.new('AutoSun', 'SUN')
light_auto_sun.energy = 3.0
light_auto_sun.angle = 0.0523599
ob_auto_sun = bpy.data.objects.new('AutoSun', light_auto_sun)
scene.collection.objects.link(ob_auto_sun)
ob_auto_sun.rotation_euler = (0.872665, 0.174533, 0.523599)
bpy.context.view_layer.update()
